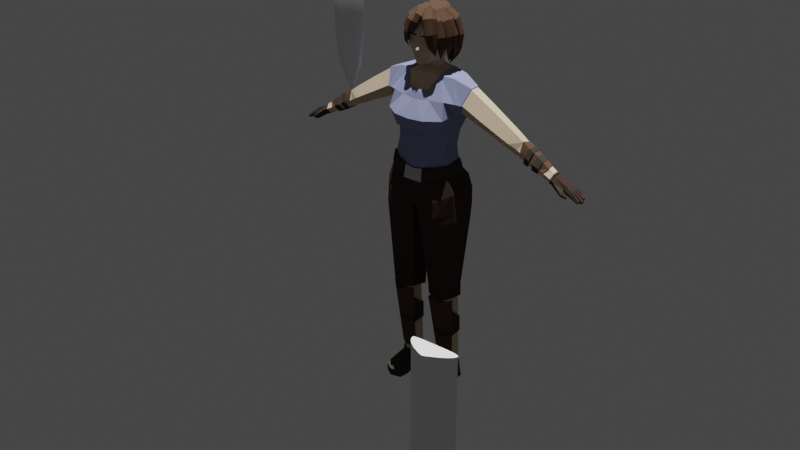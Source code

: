 # Source: Womain_char.blend  (saved by Blender 3.1.7; exported with 4.5.12 LTS)
import bpy
from mathutils import Matrix  # noqa: F401  (used for matrix-valued properties, if any)

bpy.ops.wm.read_factory_settings(use_empty=True)
scene = bpy.context.scene
scene.name = 'Scene'

# ---- collections
col_jenn = bpy.data.collections.new('Jenn'); scene.collection.children.link(col_jenn)

# ---- materials (node trees are filled in below, after node groups)
mat_material = bpy.data.materials.new('Material')
mat_material.use_transparent_shadow = False
mat_material_001 = bpy.data.materials.new('Material.001')
mat_material_001.use_transparent_shadow = False
mat_material_002 = bpy.data.materials.new('Material.002')
mat_material_002.use_transparent_shadow = False
mat_material_003 = bpy.data.materials.new('Material.003')
mat_material_003.use_transparent_shadow = False
mat_material_005 = bpy.data.materials.new('Material.005')
mat_material_005.use_transparent_shadow = False
mat_material_004 = bpy.data.materials.new('Material.004')
mat_material_004.use_transparent_shadow = False

# ---- material node trees
mat_material.use_nodes = True; mat_material.node_tree.nodes.clear()
_N = mat_material.node_tree.nodes; _L = mat_material.node_tree.links
n0 = _N.new('ShaderNodeBsdfPrincipled'); n0.name = 'Principled BSDF'; n0.location = (10, 300)
n0.distribution = 'GGX'
n0.subsurface_method = 'RANDOM_WALK_SKIN'
n0.inputs[0].default_value = (0.2467, 0.27, 0.448, 1.0)
n0.inputs[3].default_value = 1.45
n0.inputs[13].default_value = 0.0
n0.inputs[27].default_value = (0.0, 0.0, 0.0, 1.0)
n0.inputs[28].default_value = 1.0
n1 = _N.new('ShaderNodeOutputMaterial'); n1.name = 'Material Output'; n1.location = (300, 300)
_L.new(n0.outputs[0], n1.inputs[0])
n1.is_active_output = True
mat_material_001.use_nodes = True; mat_material_001.node_tree.nodes.clear()
_N = mat_material_001.node_tree.nodes; _L = mat_material_001.node_tree.links
n0 = _N.new('ShaderNodeBsdfPrincipled'); n0.name = 'Principled BSDF'; n0.location = (10, 300)
n0.distribution = 'GGX'
n0.subsurface_method = 'RANDOM_WALK_SKIN'
n0.inputs[0].default_value = (0.6383, 0.4973, 0.3459, 1.0)
n0.inputs[3].default_value = 1.45
n0.inputs[13].default_value = 0.0
n0.inputs[27].default_value = (0.0, 0.0, 0.0, 1.0)
n0.inputs[28].default_value = 1.0
n1 = _N.new('ShaderNodeOutputMaterial'); n1.name = 'Material Output'; n1.location = (300, 300)
_L.new(n0.outputs[0], n1.inputs[0])
n1.is_active_output = True
mat_material_002.use_nodes = True; mat_material_002.node_tree.nodes.clear()
_N = mat_material_002.node_tree.nodes; _L = mat_material_002.node_tree.links
n0 = _N.new('ShaderNodeBsdfPrincipled'); n0.name = 'Principled BSDF'; n0.location = (10, 300)
n0.distribution = 'GGX'
n0.subsurface_method = 'RANDOM_WALK_SKIN'
n0.inputs[0].default_value = (0.04696, 0.02879, 0.02374, 1.0)
n0.inputs[3].default_value = 1.45
n0.inputs[13].default_value = 0.0
n0.inputs[27].default_value = (0.0, 0.0, 0.0, 1.0)
n0.inputs[28].default_value = 1.0
n1 = _N.new('ShaderNodeOutputMaterial'); n1.name = 'Material Output'; n1.location = (300, 300)
_L.new(n0.outputs[0], n1.inputs[0])
n1.is_active_output = True
mat_material_003.use_nodes = True; mat_material_003.node_tree.nodes.clear()
_N = mat_material_003.node_tree.nodes; _L = mat_material_003.node_tree.links
n0 = _N.new('ShaderNodeBsdfPrincipled'); n0.name = 'Principled BSDF'; n0.location = (10, 300)
n0.distribution = 'GGX'
n0.subsurface_method = 'RANDOM_WALK_SKIN'
n0.inputs[0].default_value = (0.04696, 0.04358, 0.0343, 1.0)
n0.inputs[3].default_value = 1.45
n0.inputs[13].default_value = 0.0
n0.inputs[27].default_value = (0.0, 0.0, 0.0, 1.0)
n0.inputs[28].default_value = 1.0
n1 = _N.new('ShaderNodeOutputMaterial'); n1.name = 'Material Output'; n1.location = (300, 300)
_L.new(n0.outputs[0], n1.inputs[0])
n1.is_active_output = True
mat_material_005.use_nodes = True; mat_material_005.node_tree.nodes.clear()
_N = mat_material_005.node_tree.nodes; _L = mat_material_005.node_tree.links
n0 = _N.new('ShaderNodeBsdfPrincipled'); n0.name = 'Principled BSDF'; n0.location = (10, 300)
n0.distribution = 'GGX'
n0.subsurface_method = 'RANDOM_WALK_SKIN'
n0.inputs[0].default_value = (0.1025, 0.05976, 0.03979, 1.0)
n0.inputs[3].default_value = 1.45
n0.inputs[13].default_value = 0.0
n0.inputs[27].default_value = (0.0, 0.0, 0.0, 1.0)
n0.inputs[28].default_value = 1.0
n1 = _N.new('ShaderNodeOutputMaterial'); n1.name = 'Material Output'; n1.location = (300, 300)
_L.new(n0.outputs[0], n1.inputs[0])
n1.is_active_output = True
mat_material_004.use_nodes = True; mat_material_004.node_tree.nodes.clear()
_N = mat_material_004.node_tree.nodes; _L = mat_material_004.node_tree.links
n0 = _N.new('ShaderNodeBsdfPrincipled'); n0.name = 'Principled BSDF'; n0.location = (10, 300)
n0.distribution = 'GGX'
n0.subsurface_method = 'RANDOM_WALK_SKIN'
n0.inputs[0].default_value = (0.5277, 0.4843, 0.5167, 1.0)
n0.inputs[1].default_value = 0.07812
n0.inputs[3].default_value = 1.45
n0.inputs[13].default_value = 0.2422
n0.inputs[27].default_value = (0.0, 0.0, 0.0, 1.0)
n0.inputs[28].default_value = 1.0
n1 = _N.new('ShaderNodeOutputMaterial'); n1.name = 'Material Output'; n1.location = (300, 300)
_L.new(n0.outputs[0], n1.inputs[0])
n1.is_active_output = True

# ---- world
world_world = bpy.data.worlds.new('World'); scene.world = world_world
world_world.use_nodes = True; world_world.node_tree.nodes.clear()
_N = world_world.node_tree.nodes; _L = world_world.node_tree.links
n0 = _N.new('ShaderNodeOutputWorld'); n0.name = 'World Output'; n0.location = (300, 300)
n1 = _N.new('ShaderNodeBackground'); n1.name = 'Background'; n1.location = (10, 300)
n1.inputs[0].default_value = (0.05088, 0.05088, 0.05088, 1.0)
_L.new(n1.outputs[0], n0.inputs[0])
n0.is_active_output = True
world_world.color = (0.05088, 0.05088, 0.05088)
world_world.use_sun_shadow = False
world_world.sun_shadow_jitter_overblur = 0.0

# ---- lights
light_sun = bpy.data.lights.new('Sun', 'SUN')
light_sun.transmission_factor = 0.0
light_sun.energy = 5.14
light_sun.shadow_soft_size = 0.125

# ---- meshes
me_plane_002 = bpy.data.meshes.new('Plane.002')
me_plane_002.from_pydata([(-0.7635, 0.6689, 0.2037), (-0.009074, 0.7923, -0.1966), (-0.7594, 0.6573, -0.239), (-0.3019, 0.8058, 0.366), (-0.2937, 0.7653, -0.3668), (-0.793, 0.3794, 0.2735), (0.09537, 0.4123, -0.3783), (-0.8588, 0.3444, -0.225), (-0.3307, 0.6224, 0.4764), (-0.3124, 0.3798, -0.3984), (0.3656, 0.6471, 0.2888), (0.4247, 0.6075, -0.1377), (0.4181, 0.4327, -0.2999), (0.341, 0.4644, 0.5093), (-0.6128, 1.033, -0.1144), (-0.6161, 1.041, 0.1188), (-0.05389, 0.8946, -0.156), (-0.2775, 0.9137, -0.3006), (-0.2757, 0.9349, 0.3026), (-0.05979, 0.8512, 0.1722), (-0.5144, 0.2528, 0.4824), (0.3548, 0.2554, 0.6266), (-0.3338, 0.3229, 0.5709), (0.7212, 0.5941, 0.3435), (0.7308, 0.5709, -0.08464), (0.812, 0.48, 0.4783), (0.7546, 0.3949, -0.2698), (0.7951, 0.2184, 0.6239), (0.08856, 0.1811, -0.4174), (-0.8168, 0.1775, -0.2388), (-0.3466, 0.169, -0.4141), (0.433, 0.1926, -0.3265), (0.7842, 0.1856, -0.3173), (-0.4957, 0.0, 0.5426), (0.08359, 0.0, -0.4294), (-0.7792, 0.0, -0.2383), (-0.2997, 0.0, 0.6158), (-0.3407, 0.0, -0.4105), (0.3764, 0.0, 0.6628), (0.4292, 0.0, -0.3717), (0.805, 0.0, 0.6217), (0.7954, 0.0, -0.3299), (-0.03073, 0.7293, 0.2343), (0.2381, 0.6329, 0.5082), (0.02874, 0.6827, 0.5772), (0.2493, 0.3105, 0.7937), (0.0346, 0.3594, 0.8037), (0.05827, 0.0, 0.8139), (0.2623, 0.0, 0.8032), (1.115, 0.6854, 0.347), (1.124, 0.6335, -0.08459), (1.179, 0.4608, 0.5162), (1.161, 0.3254, -0.3022), (1.235, 0.2259, 0.5739), (1.079, 0.1931, -0.3119), (1.236, 0.0, 0.6244), (1.077, 0.0, -0.3449)], [], [(5, 7, 2, 0), (22, 36, 33, 20), (1, 4, 9, 6), (10, 42, 1, 11), (3, 8, 5, 0), (4, 2, 7, 9), (42, 19, 16, 1), (1, 6, 12, 11), (10, 13, 43), (28, 30, 37, 34), (0, 15, 18, 3), (4, 17, 14, 2), (43, 13, 21, 45), (42, 44, 8, 3), (1, 16, 17, 4), (2, 14, 15, 0), (28, 34, 39, 31), (46, 47, 36, 22), (32, 31, 39, 41), (38, 21, 27, 40), (8, 22, 20, 5), (45, 21, 38, 48), (44, 46, 22, 8), (13, 25, 27, 21), (30, 29, 35, 37), (10, 23, 25, 13), (11, 12, 26, 24), (10, 11, 24, 23), (9, 7, 29, 30), (26, 12, 31, 32), (6, 28, 31, 12), (6, 9, 30, 28), (44, 42, 10, 43), (46, 44, 43, 45), (47, 46, 45, 48), (3, 18, 19, 42), (18, 15, 14, 17, 16, 19), (27, 25, 23, 24, 26, 32, 41, 40), (41, 32, 54, 56), (26, 24, 50, 52), (25, 27, 53, 51), (27, 40, 55, 53), (24, 23, 49, 50), (23, 25, 51, 49), (32, 26, 52, 54)])
_uv = me_plane_002.uv_layers.new(name='UVMap')
_uv.uv.foreach_set('vector', [0.0, 0.25, 0.0, 0.25, 0.0, 0.0, 0.0, 0.0, 0.0, 0.3782, 0.0, 0.5, 0.0, 0.5, 0.0, 0.3782, 0.0, 0.0, 0.0, 0.0, 0.0, 0.25, 0.0, 0.25, 0.03217, 0.0, 0.0, 0.0, 0.0, 0.0, 0.1114, 0.0, 0.0, 0.0, 0.0, 0.25, 0.0, 0.25, 0.0, 0.0, 0.0, 0.0, 0.0, 0.0, 0.0, 0.25, 0.0, 0.25, 0.0, 0.0, 0.0, 0.0, 0.0, 0.0, 0.0, 0.0, 0.0, 0.0, 0.0, 0.25, 0.1114, 0.25, 0.1114, 0.0, 0.1114, 0.0, 0.1114, 0.25, 0.04145, 0.25, 0.0, 0.375, 0.0, 0.375, 0.0, 0.5, 0.0, 0.5, 0.0, 0.0, 0.0, 0.0, 0.0, 0.0, 0.0, 0.0, 0.0, 0.0, 0.0, 0.0, 0.0, 0.0, 0.0, 0.0, 0.04145, 0.25, 0.1114, 0.25, 0.1114, 0.3782, 0.03841, 0.3782, 0.0, 0.0, 0.0, 0.25, 0.0, 0.25, 0.0, 0.0, 0.0, 0.0, 0.0, 0.0, 0.0, 0.0, 0.0, 0.0, 0.0, 0.0, 0.0, 0.0, 0.0, 0.0, 0.0, 0.0, 0.0, 0.375, 0.0, 0.5, 0.1114, 0.5, 0.1114, 0.375, 0.0, 0.3782, 0.0, 0.5, 0.0, 0.5, 0.0, 0.3782, 0.2586, 0.375, 0.1114, 0.375, 0.1114, 0.5, 0.2586, 0.5, 0.1114, 0.5, 0.1114, 0.3782, 0.2586, 0.3782, 0.2586, 0.5, 0.0, 0.25, 0.0, 0.3782, 0.0, 0.3782, 0.0, 0.25, 0.03841, 0.3782, 0.1114, 0.3782, 0.1114, 0.5, 0.04295, 0.5, 0.0, 0.25, 0.0, 0.3782, 0.0, 0.3782, 0.0, 0.25, 0.1114, 0.25, 0.2586, 0.25, 0.2586, 0.3782, 0.1114, 0.3782, 0.0, 0.375, 0.0, 0.375, 0.0, 0.5, 0.0, 0.5, 0.1114, 0.0, 0.2586, 0.0, 0.2586, 0.25, 0.1114, 0.25, 0.1114, 0.0, 0.1114, 0.25, 0.2586, 0.25, 0.2586, 0.0, 0.1114, 0.0, 0.1114, 0.0, 0.2586, 0.0, 0.2586, 0.0, 0.0, 0.25, 0.0, 0.25, 0.0, 0.375, 0.0, 0.375, 0.2586, 0.25, 0.1114, 0.25, 0.1114, 0.375, 0.2586, 0.375, 0.0, 0.25, 0.0, 0.375, 0.1114, 0.375, 0.1114, 0.25, 0.0, 0.25, 0.0, 0.25, 0.0, 0.375, 0.0, 0.375, 0.0, 0.25, 0.0, 0.0, 0.03217, 0.0, 0.04145, 0.25, 0.0, 0.3782, 0.0, 0.25, 0.04145, 0.25, 0.03841, 0.3782, 0.0, 0.5, 0.0, 0.3782, 0.03841, 0.3782, 0.04295, 0.5, 0.0, 0.0, 0.0, 0.0, 0.0, 0.0, 0.0, 0.0, 0.0, 0.0, 0.0, 0.0, 0.0, 0.0, 0.0, 0.0, 0.0, 0.0, 0.0, 0.0, 0.2586, 0.3782, 0.2586, 0.25, 0.2586, 0.0, 0.2586, 0.0, 0.2586, 0.25, 0.2586, 0.375, 0.2586, 0.5, 0.2586, 0.5, 0.2586, 0.5, 0.2586, 0.375, 0.2586, 0.375, 0.2586, 0.5, 0.2586, 0.25, 0.2586, 0.0, 0.2586, 0.0, 0.2586, 0.25, 0.2586, 0.25, 0.2586, 0.3782, 0.2586, 0.3782, 0.2586, 0.25, 0.2586, 0.3782, 0.2586, 0.5, 0.2586, 0.5, 0.2586, 0.3782, 0.2586, 0.0, 0.2586, 0.0, 0.2586, 0.0, 0.2586, 0.0, 0.2586, 0.0, 0.2586, 0.25, 0.2586, 0.25, 0.2586, 0.0, 0.2586, 0.375, 0.2586, 0.25, 0.2586, 0.25, 0.2586, 0.375])
me_plane_002.materials.append(mat_material)
me_plane_002.use_remesh_fix_poles = True
me_plane_002.use_remesh_preserve_attributes = False
me_plane_002.update()
me_plane_003 = bpy.data.meshes.new('Plane.003')
me_plane_003.from_pydata([(0.1372, 0.4367, 0.0274), (0.1894, 0.4236, 0.1053), (0.1788, 0.3812, 0.1026), (0.1266, 0.3943, 0.02344), (-0.01226, 0.4743, 0.01907), (-0.02285, 0.4319, 0.01478), (-0.04738, 0.4674, 0.2272), (-0.08408, 0.4817, 0.1172), (-0.09176, 0.4509, 0.1152), (-0.05506, 0.4366, 0.2257), (0.1786, 0.4117, 0.2093), (0.0351, 0.445, 0.2645), (0.02742, 0.4143, 0.263), (0.171, 0.3809, 0.2073), (0.5412, 0.1928, 0.1403), (0.5031, 0.1722, -0.07427), (0.5265, 0.1241, 0.2228), (0.4724, 0.2082, 0.1317), (0.4358, 0.2091, -0.07846), (0.5145, 0.09299, 0.5164), (0.2006, 0.3865, 0.1697), (0.2325, 0.365, -0.2219), (0.1128, 0.3226, 0.4897), (-0.2627, 0.4038, 0.204), (-0.3831, 0.3504, -0.2227), (-0.2947, 0.2855, 0.4805), (-0.4256, 0.3498, 0.2116), (-0.48, 0.3234, -0.1246), (-0.428, 0.2345, 0.4494), (-0.0327, 0.3407, 0.4631), (-0.03129, 0.4443, 0.1951), (-0.09962, 0.3892, -0.3033), (0.5026, 0.09963, -0.08953), (0.4205, 0.1369, -0.1556), (0.2126, 0.2031, -0.3922), (-0.4061, 0.1614, -0.4203), (-0.6019, 0.2111, -0.115), (-0.1233, 0.2004, -0.477), (0.5593, 0.0, 0.2682), (0.4988, 0.0, -0.09047), (0.5184, 0.0, 0.5499), (0.4199, 0.0, -0.1941), (0.2117, 0.0, -0.4029), (-0.2473, -1.556e-06, 0.5611), (-0.4298, -1.556e-06, -0.4446), (-0.4541, -1.556e-06, 0.4961), (-0.625, -1.556e-06, -0.1183), (-0.1344, 0.0, -0.5158), (-0.5765, 0.1896, 0.2071), (-0.5937, -1.556e-06, 0.2304), (0.07916, 0.02972, 0.5845), (0.003683, 0.06095, 0.5445), (-0.002247, -1.556e-06, 0.5618), (0.1196, 0.03269, 0.5916), (0.1913, 0.03973, 0.6228), (0.2161, -0.005171, 0.5728), (0.2161, 0.005171, 0.5728), (0.4104, 0.0, 0.5602), (0.2056, 0.03705, 0.6149), (0.2196, 0.03051, 0.5965), (0.2196, 0.0, 0.5959), (0.04573, 0.0, 0.5849), (0.1845, 0.0, 0.6573), (0.2161, 0.0, 0.5727), (0.2056, 0.0, 0.6407), (0.1318, 0.0, 0.6137), (0.3403, 0.2697, -0.1953), (0.4212, 0.2663, 0.1423), (0.3787, 0.1547, -0.236), (0.3361, 0.2393, 0.4483), (0.3748, 0.0, -0.2967), (-0.3382, -1.556e-06, -0.4797), (-0.1101, 0.3218, 0.4884), (-0.2939, 0.3698, -0.2617), (-0.147, 0.424, 0.1995), (-0.3209, 0.1809, -0.4481), (-0.07732, -1.556e-06, 0.5823), (0.1896, 0.03925, 0.5947), (0.187, 0.01178, 0.576), (0.7692, 0.6912, 0.2614), (1.512, 0.8222, -0.128), (0.7732, 0.6801, -0.1634), (1.212, 0.8103, 0.4171), (1.22, 0.8028, -0.3163), (0.7269, 0.312, 0.3637), (1.598, 0.4407, -0.3375), (0.6521, 0.2945, -0.1801), (1.185, 0.6322, 0.5279), (1.202, 0.4092, -0.3442), (1.894, 0.6624, 0.3613), (1.917, 0.6449, -0.06763), (1.911, 0.4605, -0.2081), (0.9101, 1.041, -0.05544), (0.9107, 1.048, 0.1799), (1.45, 0.8565, -0.08381), (1.236, 0.9261, -0.2312), (1.237, 0.9465, 0.3562), (1.444, 0.8149, 0.2311), (7.904, 0.7077, 0.113), (7.913, 0.5318, -0.2255), (7.914, 0.5657, 0.204), (7.892, 0.7119, -0.1448), (7.923, 0.3368, -0.1324), (7.922, 0.3562, 0.1325), (0.7301, 0.1604, 0.3861), (1.182, 0.354, 0.6082), (8.06, 0.3428, 0.1615), (8.06, 0.3222, -0.15), (8.035, 0.7382, -0.1639), (8.045, 0.5661, 0.2411), (8.045, 0.5315, -0.2582), (8.035, 0.7405, 0.1242), (8.334, 0.3173, 0.1846), (8.334, 0.2936, -0.1813), (8.328, 0.7724, -0.19), (8.327, 0.5744, 0.2762), (8.32, 0.5084, -0.3579), (8.328, 0.775, 0.1416), (8.17, 0.2851, 0.8075), (8.152, 0.5422, 0.8712), (8.142, 0.7429, 0.7366), (8.334, 0.2869, 0.8075), (8.327, 0.544, 0.8712), (8.328, 0.7447, 0.7366), (8.134, 0.2518, 0.5824), (8.334, 0.2536, 0.5824), (8.106, 0.7539, 0.5216), (8.328, 0.7556, 0.5216), (8.117, 0.5532, 0.6562), (8.327, 0.555, 0.6562), (2.403, 3.101, -0.1699), (2.408, 3.106, 0.1332), (2.316, 3.126, -0.1147), (2.511, 3.058, -0.1256), (2.312, 3.135, 0.04587), (2.506, 3.067, 0.07585), (2.688, 3.603, -0.2545), (2.756, 3.726, 0.08448), (2.644, 3.619, -0.2372), (2.699, 3.58, -0.2346), (2.712, 3.731, 0.06881), (2.766, 3.689, 0.07012), (2.538, 3.09, -0.1457), (2.434, 3.154, -0.184), (2.534, 3.1, 0.08648), (2.352, 3.176, -0.1265), (2.432, 3.169, 0.1552), (2.349, 3.188, 0.05329), (1.591, 0.2165, -0.3389), (0.6587, 0.1374, -0.1626), (1.169, 0.2048, -0.3356), (1.925, 0.2277, -0.2507), (2.577, 3.41, -0.1959), (2.496, 3.446, -0.1864), (2.492, 3.456, 0.05411), (2.631, 3.399, -0.191), (2.688, 3.344, 0.1467), (2.608, 3.38, 0.2035), (2.77, 3.696, -0.1756), (2.703, 3.597, -0.1808), (2.792, 3.723, -0.07715), (2.77, 3.697, -0.1104), (2.766, 3.689, 0.03092), (2.791, 3.725, -0.01282), (2.738, 3.764, -0.01842), (2.713, 3.729, 0.01981), (2.716, 3.737, -0.1128), (2.738, 3.763, -0.08002), (2.648, 3.635, -0.1847), (2.716, 3.735, -0.1789), (2.492, 3.454, 0.006872), (2.492, 3.454, -0.0009275), (2.487, 3.454, 0.002278), (2.492, 3.452, -0.05702), (2.493, 3.451, -0.06576), (2.49, 3.45, -0.06129), (2.494, 3.449, -0.1245), (2.495, 3.448, -0.1353), (2.49, 3.449, -0.1296), (2.63, 3.401, -0.143), (2.63, 3.402, -0.1309), (2.628, 3.401, -0.1404), (2.628, 3.404, -0.0625), (2.627, 3.405, -0.05328), (2.628, 3.401, -0.05363), (2.628, 3.406, 0.0002253), (2.628, 3.407, 0.007041), (2.626, 3.405, 0.002895), (2.761, 3.725, -0.1883), (2.694, 3.628, -0.1751), (2.783, 3.754, -0.08857), (2.761, 3.727, -0.1024), (2.756, 3.722, 0.01639), (2.781, 3.757, -0.007865), (2.592, 3.427, -0.1396), (2.564, 3.432, -0.1357), (2.563, 3.42, -0.05694), (2.564, 3.427, -0.05575), (2.579, 3.424, 0.0009553), (2.58, 3.427, 0.00505), (2.561, 3.379, 0.1092), (2.615, 3.361, 0.08604), (2.705, 3.467, 0.1413), (2.668, 3.482, 0.1639), (2.634, 3.477, 0.1203), (2.677, 3.462, 0.1032), (2.573, 3.383, 0.1694), (2.658, 3.346, 0.1155), (2.649, 3.499, 0.1419), (2.705, 3.475, 0.1162), (2.598, 3.341, 0.06432), (2.533, 3.364, 0.08735), (0.7141, 0.0, 0.3989), (1.586, -2.766e-07, -0.3541), (0.6577, 0.0, -0.1615), (1.209, 0.0, 0.6651), (1.115, -2.766e-07, -0.3409), (1.921, -2.766e-07, -0.3097), (2.654, 3.659, 0.06495), (2.655, 3.657, 0.01641), (2.729, 3.615, 0.02466), (2.71, 3.645, 0.01342), (2.721, 3.598, 0.06859), (2.697, 3.631, 0.08524), (2.679, 3.511, 0.01585), (2.659, 3.469, 0.06646), (2.615, 3.497, 0.08629), (2.573, 3.557, 0.05953), (2.573, 3.556, 0.01164), (2.645, 3.536, 0.009234), (2.671, 3.678, -0.07372), (2.67, 3.679, -0.01363), (2.746, 3.638, -0.00925), (2.747, 3.636, -0.07062), (2.723, 3.665, -0.07958), (2.726, 3.666, -0.00545), (2.581, 3.567, -0.007278), (2.687, 3.52, -0.06195), (2.644, 3.546, -0.06767), (2.653, 3.545, -0.002247), (2.582, 3.565, -0.06537), (2.687, 3.522, -0.004512), (2.658, 3.66, -0.1646), (2.658, 3.662, -0.1005), (2.733, 3.62, -0.09783), (2.733, 3.619, -0.1639), (2.709, 3.648, -0.1745), (2.709, 3.647, -0.09049), (2.575, 3.557, -0.08311), (2.682, 3.51, -0.1474), (2.576, 3.554, -0.1446), (2.68, 3.512, -0.08016), (2.637, 3.54, -0.1551), (2.636, 3.533, -0.07371), (2.654, 3.544, -0.2366), (2.599, 3.566, -0.2217), (2.678, 3.525, -0.2213), (2.601, 3.578, -0.1696), (2.68, 3.537, -0.1692), (2.663, 3.567, -0.1642), (2.655, 3.462, -0.2062), (2.548, 3.513, -0.1524), (2.616, 3.477, -0.2162), (2.547, 3.506, -0.2041), (2.655, 3.469, -0.1561), (2.627, 3.497, -0.1519), (1.961, 1.931, 0.1303), (1.956, 1.925, -0.1445), (1.823, 2.014, -0.2118), (1.642, 2.157, -0.0821), (1.645, 2.162, 0.09263), (1.83, 2.028, 0.2202), (0.5986, 0.0, -0.1279), (0.6051, -1.606e-06, 0.2387), (0.6361, 0.2045, 0.2032), (0.6104, 0.1984, -0.07974), (0.6087, 0.1284, 0.2308), (0.5994, 0.1226, -0.1273), (1.502, 0.7401, 0.2907), (1.736, 0.6901, 0.5587), (1.533, 0.6821, 0.6256), (1.747, 0.342, 0.5474), (1.539, 0.3894, 0.5571), (1.562, 0.0, 0.5295), (1.76, 0.0, 0.5191), (1.505, 1.454, -0.2178), (1.254, 1.583, -0.06608), (1.701, 1.392, -0.1128), (1.7, 1.376, 0.181), (1.256, 1.589, 0.137), (1.527, 1.471, 0.3), (2.074, 2.163, 0.106), (1.946, 2.242, -0.206), (2.07, 2.165, -0.1456), (1.791, 2.354, -0.09183), (1.792, 2.359, 0.07416), (1.955, 2.25, 0.1525), (1.857, 2.074, 0.2119), (1.804, 1.982, 0.2286), (1.614, 2.119, 0.09581), (1.675, 2.205, 0.08946), (1.672, 2.2, -0.0835), (1.612, 2.114, -0.08069), (1.797, 1.968, -0.2126), (1.849, 2.061, -0.2111), (1.98, 1.973, -0.1462), (1.932, 1.876, -0.1428), (1.937, 1.883, 0.1345), (1.984, 1.979, 0.1261), (7.89, 0.732, -0.1576), (7.912, 0.5339, -0.2463), (7.914, 0.5683, 0.2259), (7.903, 0.7274, 0.124), (7.924, 0.316, -0.148), (7.923, 0.3372, 0.147), (5.88, 0.788, 0.04271), (5.908, 0.5476, -0.06492), (5.909, 0.5928, 0.5083), (5.896, 0.7824, 0.3869), (5.921, 0.2873, 0.04297), (5.92, 0.3131, 0.4129), (2.201, 2.72, -0.1835), (2.316, 2.666, -0.1313), (2.083, 2.784, -0.1031), (2.208, 2.726, 0.1383), (2.315, 2.67, 0.08734), (2.081, 2.791, 0.05704), (2.384, 3.065, -0.1672), (2.493, 3.027, -0.121), (2.293, 3.093, -0.1112), (2.39, 3.068, 0.1281), (2.488, 3.035, 0.07392), (2.289, 3.101, 0.04471), (2.304, 3.133, -0.1243), (2.402, 3.1, -0.1867), (2.298, 3.142, 0.0534), (2.406, 3.105, 0.15), (2.523, 3.05, -0.1347), (2.519, 3.059, 0.08469), (2.381, 3.065, -0.184), (2.505, 3.019, -0.1302), (2.28, 3.101, -0.1188), (2.388, 3.068, 0.1448), (2.5, 3.027, 0.08298), (2.275, 3.109, 0.05072)], [], [(0, 4, 5, 3), (2, 3, 5, 8, 9, 12, 13), (2, 1, 0, 3), (10, 11, 6, 7, 4, 0, 1), (2, 13, 10, 1), (8, 7, 6, 9), (10, 13, 12, 11), (12, 9, 6, 11), (8, 5, 4, 7), (32, 33, 41, 39), (38, 40, 19, 16), (33, 68, 70, 41), (14, 17, 18, 15), (16, 19, 17, 14), (17, 67, 66, 18), (19, 69, 67, 17), (74, 23, 24, 73), (75, 35, 44, 71), (72, 25, 23, 74), (35, 36, 46, 44), (25, 28, 26, 23), (43, 45, 28, 25), (23, 26, 27, 24), (22, 29, 30, 20), (34, 37, 47, 42), (20, 30, 31, 21), (26, 48, 36, 27), (21, 31, 37, 34), (24, 27, 36, 35), (73, 24, 35, 75), (18, 66, 68, 33), (15, 18, 33, 32), (28, 45, 49, 48), (48, 26, 28), (49, 46, 36, 48), (50, 51, 29, 22), (51, 52, 76, 72, 29), (62, 54, 58, 64), (53, 77, 54), (65, 53, 54, 62), (40, 57, 69, 19), (55, 63, 56, 57), (60, 64, 58, 59), (63, 60, 59, 56), (61, 50, 53, 65), (50, 78, 77, 53), (51, 50, 61, 52), (70, 68, 34, 42), (68, 66, 21, 34), (66, 67, 20, 21), (67, 69, 22, 20), (69, 57, 56, 78, 50, 22), (31, 73, 75, 37), (29, 72, 74, 30), (37, 75, 71, 47), (30, 74, 73, 31), (72, 76, 43, 25), (54, 77, 59, 58), (77, 78, 56, 59), (84, 86, 81, 79), (105, 215, 212, 104), (80, 83, 88, 85), (89, 278, 80, 90), (82, 87, 84, 79), (83, 81, 86, 88), (278, 97, 94, 80), (80, 85, 91, 90), (148, 150, 216, 213), (79, 93, 96, 82), (83, 95, 92, 81), (278, 280, 87, 82), (80, 94, 95, 83), (81, 92, 93, 79), (274, 14, 15, 275), (148, 213, 217, 151), (276, 16, 14, 274), (282, 283, 215, 105), (311, 109, 106, 314), (87, 105, 104, 84), (280, 282, 105, 87), (150, 149, 214, 216), (310, 110, 108, 309), (314, 106, 107, 313), (309, 108, 111, 312), (118, 119, 122, 121), (312, 111, 109, 311), (313, 107, 110, 310), (106, 112, 113, 107), (108, 114, 117, 111), (112, 125, 129, 115), (127, 123, 120, 126), (107, 113, 116, 110), (124, 118, 121, 125), (110, 116, 114, 108), (124, 128, 119, 118), (120, 123, 122, 119), (126, 120, 119, 128), (129, 122, 123, 127), (109, 128, 124, 106), (125, 121, 122, 129), (115, 129, 127, 117), (111, 126, 128, 109), (106, 124, 125, 112), (117, 127, 126, 111), (112, 115, 117, 114, 116, 113), (132, 134, 335, 333), (328, 331, 343, 340), (130, 132, 333, 334), (256, 139, 136, 254), (232, 163, 160, 233), (254, 136, 138, 255), (242, 169, 166, 243), (147, 154, 211, 146), (134, 147, 146, 131), (131, 146, 144, 135), (130, 143, 145, 132), (133, 142, 143, 130), (277, 32, 39, 272), (273, 38, 16, 276), (275, 15, 32, 277), (88, 86, 149, 150), (85, 148, 151, 91), (85, 88, 150, 148), (157, 203, 202, 156), (143, 152, 153, 145), (142, 155, 152, 143), (146, 157, 156, 144), (200, 206, 146), (144, 156, 207), (137, 140, 165, 192), (230, 167, 164, 231), (219, 165, 140, 218), (255, 138, 168, 257), (244, 161, 158, 245), (258, 159, 139, 256), (210, 201, 200, 211), (223, 137, 141, 222), (142, 144, 201, 210, 186, 187, 185, 183, 184, 182, 180, 181, 179, 155), (132, 145, 147, 134), (135, 144, 142, 133), (189, 168, 138, 136), (191, 166, 169, 188), (193, 164, 167, 190), (192, 162, 141, 137), (190, 160, 163, 193), (188, 158, 161, 191), (331, 330, 342, 343), (135, 133, 337, 338), (178, 181, 180, 195, 176), (177, 194, 179, 181, 178), (175, 184, 183, 197, 173), (174, 196, 182, 184, 175), (172, 187, 186, 199, 170), (171, 198, 185, 187, 172), (228, 170, 199, 229), (239, 241, 185, 198), (240, 173, 197, 238), (253, 251, 182, 196), (250, 176, 195, 252), (265, 264, 179, 194), (136, 139, 159, 189), (259, 257, 168, 189), (246, 245, 158, 188), (247, 243, 166, 191), (234, 233, 160, 190), (235, 231, 164, 193), (221, 220, 162, 192), (222, 141, 162, 220), (218, 140, 137, 223), (207, 201, 144), (209, 202, 203, 208), (201, 205, 204, 200), (206, 208, 203, 157), (207, 209, 205, 201), (156, 202, 209, 207), (200, 204, 208, 206), (205, 209, 208, 204), (206, 157, 146), (211, 200, 146), (304, 305, 293, 292), (227, 218, 223, 226), (225, 222, 220, 224), (229, 224, 220, 221), (165, 219, 221, 192), (226, 223, 222, 225), (228, 219, 218, 227), (170, 228, 227, 154), (211, 226, 225, 210), (199, 186, 224, 229), (210, 225, 224, 186), (154, 227, 226, 211), (219, 228, 229, 221), (239, 236, 231, 235), (238, 237, 233, 234), (167, 230, 234, 190), (193, 163, 232, 235), (240, 230, 231, 236), (241, 232, 233, 237), (185, 241, 237, 183), (173, 240, 236, 171), (197, 183, 237, 238), (198, 171, 236, 239), (230, 240, 238, 234), (235, 232, 241, 239), (253, 248, 243, 247), (252, 249, 245, 246), (169, 242, 246, 188), (191, 161, 244, 247), (251, 244, 245, 249), (250, 242, 243, 248), (176, 250, 248, 174), (182, 251, 249, 180), (195, 180, 249, 252), (196, 174, 248, 253), (242, 250, 252, 246), (247, 244, 251, 253), (265, 261, 257, 259), (189, 159, 258, 259), (264, 258, 256, 260), (263, 255, 257, 261), (262, 254, 255, 263), (260, 256, 254, 262), (155, 260, 262, 152), (152, 262, 263, 153), (153, 263, 261, 177), (179, 264, 260, 155), (194, 177, 261, 265), (259, 258, 264, 265), (305, 308, 291, 293), (299, 302, 269, 270), (308, 297, 296, 291), (301, 304, 292, 294), (290, 289, 299, 298), (147, 145, 153, 177, 178, 176, 174, 175, 173, 171, 172, 170, 154), (86, 275, 277, 149), (212, 273, 276, 104), (149, 277, 272, 214), (104, 276, 274, 84), (84, 274, 275, 86), (280, 278, 89, 279), (282, 280, 279, 281), (283, 282, 281, 284), (82, 96, 97, 278), (97, 96, 290, 288), (93, 92, 286, 289), (96, 93, 289, 290), (94, 97, 288, 287), (95, 94, 287, 285), (92, 95, 285, 286), (288, 290, 298, 307), (287, 288, 307, 306), (285, 287, 306, 303), (286, 285, 303, 302), (300, 301, 294, 295), (289, 286, 302, 299), (271, 270, 300, 297), (269, 268, 304, 301), (267, 266, 308, 305), (266, 271, 297, 308), (268, 267, 305, 304), (270, 269, 301, 300), (297, 300, 295, 296), (303, 306, 267, 268), (307, 298, 271, 266), (306, 307, 266, 267), (302, 303, 268, 269), (298, 299, 270, 271), (100, 103, 320, 317), (101, 99, 310, 309), (100, 98, 312, 311), (102, 103, 314, 313), (99, 102, 313, 310), (98, 101, 309, 312), (103, 100, 311, 314), (315, 318, 317, 320, 319, 316), (102, 99, 316, 319), (98, 100, 317, 318), (101, 98, 318, 315), (103, 102, 319, 320), (99, 101, 315, 316), (131, 135, 338, 336), (293, 291, 325, 322), (295, 294, 323, 326), (296, 295, 326, 324), (291, 296, 324, 325), (294, 292, 321, 323), (292, 293, 322, 321), (322, 325, 331, 328), (326, 323, 329, 332), (324, 326, 332, 330), (325, 324, 330, 331), (323, 321, 327, 329), (321, 322, 328, 327), (339, 340, 337, 334), (341, 339, 334, 333), (343, 342, 336, 338), (342, 344, 335, 336), (344, 341, 333, 335), (340, 343, 338, 337), (329, 327, 339, 341), (134, 131, 336, 335), (332, 329, 341, 344), (327, 328, 340, 339), (133, 130, 334, 337), (330, 332, 344, 342)])
me_plane_003.polygons.foreach_set('material_index', [0, 0, 0, 0, 0, 0, 0, 0, 0, 0, 0, 0, 0, 0, 0, 0, 3, 3, 0, 3, 3, 0, 3, 0, 3, 0, 3, 3, 3, 3, 0, 0, 0, 3, 3, 0, 0, 0, 0, 0, 0, 0, 0, 0, 0, 0, 0, 3, 3, 0, 0, 0, 3, 0, 3, 3, 0, 0, 0, 0, 0, 0, 0, 0, 0, 0, 0, 0, 0, 0, 0, 0, 0, 0, 0, 0, 0, 2, 0, 0, 0, 2, 2, 2, 2, 2, 2, 2, 2, 2, 2, 2, 2, 2, 2, 2, 2, 2, 2, 2, 2, 2, 2, 2, 2, 2, 2, 2, 1, 1, 1, 1, 1, 1, 1, 1, 1, 0, 0, 0, 0, 0, 0, 1, 1, 1, 2, 2, 1, 1, 1, 1, 1, 1, 1, 1, 1, 1, 1, 1, 1, 1, 1, 1, 1, 1, 2, 2, 2, 2, 2, 2, 2, 2, 2, 1, 2, 1, 2, 1, 1, 1, 1, 1, 1, 1, 1, 1, 1, 1, 1, 1, 1, 1, 1, 1, 1, 2, 2, 0, 1, 1, 1, 1, 1, 1, 2, 1, 1, 1, 2, 1, 1, 1, 1, 1, 1, 1, 1, 2, 1, 2, 1, 1, 1, 1, 1, 1, 1, 1, 2, 1, 1, 2, 1, 1, 1, 1, 1, 1, 1, 1, 1, 2, 2, 1, 2, 1, 0, 0, 0, 0, 0, 1, 0, 0, 0, 0, 0, 0, 0, 0, 0, 0, 0, 0, 0, 0, 0, 0, 0, 0, 0, 0, 0, 0, 0, 0, 0, 0, 0, 0, 0, 0, 0, 0, 0, 0, 2, 2, 2, 2, 2, 2, 0, 0, 0, 0, 0, 0, 2, 0, 0, 0, 0, 0, 0, 0, 0, 0, 0, 0, 0, 2, 2, 2, 2, 2, 2, 2, 2, 2, 2, 2, 2])
_uv = me_plane_003.uv_layers.new(name='UVMap')
_uv.uv.foreach_set('vector', [0.4301, 0.0, 0.5825, 0.0, 0.5825, 0.25, 0.4301, 0.25, 0.375, 0.3047, 0.4301, 0.25, 0.5825, 0.25, 0.625, 0.4291, 0.5082, 0.5, 0.418, 0.5, 0.375, 0.4658, 0.1797, 0.5, 0.1797, 0.75, 0.125, 0.75, 0.125, 0.5, 0.375, 0.7842, 0.418, 0.75, 0.5082, 0.75, 0.625, 0.8209, 0.5825, 1.0, 0.4301, 1.0, 0.375, 0.9453, 0.1797, 0.5, 0.3408, 0.5, 0.3408, 0.75, 0.1797, 0.75, 0.6959, 0.5, 0.6959, 0.75, 0.5082, 0.75, 0.5082, 0.5, 0.3408, 0.75, 0.3408, 0.5, 0.418, 0.5, 0.418, 0.75, 0.418, 0.5, 0.5082, 0.5, 0.5082, 0.75, 0.418, 0.75, 0.6959, 0.5, 0.5825, 0.25, 0.5825, 0.0, 0.6959, 0.75, 0.0, 0.375, 0.0, 0.375, 0.0, 0.5, 0.0, 0.5, 0.0, 0.5, 0.0, 0.5, 0.0, 0.3782, 0.0, 0.3782, 0.0, 0.375, 0.0, 0.375, 0.0, 0.5, 0.0, 0.5, 0.0, 0.25, 0.0, 0.25, 0.0, 0.25, 0.0, 0.25, 0.0, 0.3782, 0.0, 0.3782, 0.0, 0.25, 0.0, 0.25, 0.0, 0.25, 0.0, 0.25, 0.0, 0.25, 0.0, 0.25, 0.0, 0.3782, 0.0, 0.3782, 0.0, 0.25, 0.0, 0.25, 0.0, 0.25, 0.0, 0.25, 0.0, 0.25, 0.0, 0.25, 0.0, 0.375, 0.0, 0.375, 0.0, 0.5, 0.0, 0.5, 0.0, 0.3782, 0.0, 0.3782, 0.0, 0.25, 0.0, 0.25, 0.0, 0.375, 0.0, 0.375, 0.0, 0.5, 0.0, 0.5, 0.0, 0.3782, 0.0, 0.3782, 0.0, 0.25, 0.0, 0.25, 0.0, 0.5, 0.0, 0.5, 0.0, 0.3782, 0.0, 0.3782, 0.0, 0.25, 0.0, 0.25, 0.0, 0.25, 0.0, 0.25, 0.0, 0.3782, 0.0, 0.3782, 0.0, 0.25, 0.0, 0.25, 0.0, 0.375, 0.0, 0.375, 0.0, 0.5, 0.0, 0.5, 0.0, 0.25, 0.0, 0.25, 0.0, 0.25, 0.0, 0.25, 0.0, 0.25, 0.0, 0.3771, 0.0, 0.375, 0.0, 0.25, 0.0, 0.25, 0.0, 0.25, 0.0, 0.375, 0.0, 0.375, 0.0, 0.25, 0.0, 0.25, 0.0, 0.375, 0.0, 0.375, 0.0, 0.25, 0.0, 0.25, 0.0, 0.375, 0.0, 0.375, 0.0, 0.25, 0.0, 0.25, 0.0, 0.375, 0.0, 0.375, 0.0, 0.25, 0.0, 0.25, 0.0, 0.375, 0.0, 0.375, 0.0, 0.3782, 0.0, 0.5, 0.0, 0.5, 0.0, 0.3771, 0.0, 0.3771, 0.0, 0.25, 0.0, 0.3782, 0.0, 0.5, 0.0, 0.5, 0.0, 0.375, 0.0, 0.3771, 0.0, 0.4736, 0.0, 0.4796, 0.0, 0.3782, 0.0, 0.3782, 0.0, 0.4796, 0.0, 0.5, 0.0, 0.5, 0.0, 0.3782, 0.0, 0.3782, 0.0, 0.4968, 0.0, 0.52, 0.0, 0.5095, 0.0, 0.4985, 0.0, 0.4736, 0.0, 0.4852, 0.0, 0.4736, 0.0, 0.4736, 0.0, 0.4736, 0.0, 0.4736, 0.0, 0.4736, 0.0, 0.5, 0.0, 0.5, 0.0, 0.3782, 0.0, 0.3782, 0.0, 0.4965, 0.0, 0.4967, 0.0, 0.4971, 0.0, 0.5, 0.0, 0.492, 0.0, 0.4875, 0.0, 0.4875, 0.0, 0.492, 0.0, 0.4967, 0.0, 0.492, 0.0, 0.492, 0.0, 0.4965, 0.0, 0.4736, 0.0, 0.4736, 0.0, 0.4736, 0.0, 0.4736, 0.0, 0.4736, 0.0, 0.4903, 0.0, 0.4852, 0.0, 0.4736, 0.0, 0.4796, 0.0, 0.4736, 0.0, 0.4736, 0.0, 0.4796, 0.0, 0.5, 0.0, 0.375, 0.0, 0.375, 0.0, 0.5, 0.0, 0.375, 0.0, 0.25, 0.0, 0.25, 0.0, 0.375, 0.0, 0.25, 0.0, 0.25, 0.0, 0.25, 0.0, 0.25, 0.0, 0.25, 0.0, 0.3782, 0.0, 0.3782, 0.0, 0.25, 0.0, 0.3782, 0.0, 0.5, 0.0, 0.4965, 0.0, 0.4903, 0.0, 0.4736, 0.0, 0.3782, 0.0, 0.25, 0.0, 0.25, 0.0, 0.375, 0.0, 0.375, 0.0, 0.3782, 0.0, 0.3782, 0.0, 0.25, 0.0, 0.25, 0.0, 0.375, 0.0, 0.375, 0.0, 0.5, 0.0, 0.5, 0.0, 0.25, 0.0, 0.25, 0.0, 0.25, 0.0, 0.25, 0.0, 0.3782, 0.0, 0.5, 0.0, 0.5, 0.0, 0.3782, 0.0, 0.4736, 0.0, 0.4852, 0.0, 0.492, 0.0, 0.4875, 0.0, 0.4852, 0.0, 0.4903, 0.0, 0.4965, 0.0, 0.492, 0.0, 0.25, 0.0, 0.25, 0.0, 0.0, 0.0, 0.0, 0.0, 0.3782, 0.0, 0.5, 0.0, 0.5, 0.0, 0.3782, 0.0, 0.0, 0.0, 0.0, 0.0, 0.25, 0.0, 0.25, 0.03217, 0.0, 0.0, 0.0, 0.0, 0.0, 0.1114, 0.0, 0.0, 0.0, 0.0, 0.25, 0.0, 0.25, 0.0, 0.0, 0.0, 0.0, 0.0, 0.0, 0.0, 0.25, 0.0, 0.25, 0.0, 0.0, 0.0, 0.0, 0.0, 0.0, 0.0, 0.0, 0.0, 0.0, 0.0, 0.25, 0.1114, 0.25, 0.1114, 0.0, 0.0, 0.375, 0.0, 0.375, 0.0, 0.5, 0.0, 0.5, 0.0, 0.0, 0.0, 0.0, 0.0, 0.0, 0.0, 0.0, 0.0, 0.0, 0.0, 0.0, 0.0, 0.0, 0.0, 0.0, 0.0, 0.0, 0.0, 0.25, 0.0, 0.25, 0.0, 0.0, 0.0, 0.0, 0.0, 0.0, 0.0, 0.0, 0.0, 0.0, 0.0, 0.0, 0.0, 0.0, 0.0, 0.0, 0.0, 0.0, 0.0, 0.25, 0.0, 0.25, 0.0, 0.25, 0.0, 0.25, 0.0, 0.375, 0.0, 0.5, 0.1114, 0.5, 0.1114, 0.375, 0.0, 0.3782, 0.0, 0.3782, 0.0, 0.25, 0.0, 0.25, 0.0, 0.3782, 0.0, 0.5, 0.0, 0.5, 0.0, 0.3782, 1.0, 0.25, 1.0, 0.25, 1.0, 0.4672, 1.0, 0.4672, 0.0, 0.25, 0.0, 0.3782, 0.0, 0.3782, 0.0, 0.25, 0.0, 0.25, 0.0, 0.3782, 0.0, 0.3782, 0.0, 0.25, 0.0, 0.375, 0.0, 0.375, 0.0, 0.5, 0.0, 0.5, 1.0, 0.25, 1.0, 0.25, 1.0, 0.0, 1.0, 0.0, 1.0, 0.4672, 1.0, 0.4672, 1.0, 0.4672, 1.0, 0.4672, 1.0, 0.0, 1.0, 0.0, 1.0, 0.0, 1.0, 0.0, 1.0, 0.4672, 1.0, 0.25, 1.0, 0.25, 1.0, 0.4672, 1.0, 0.0, 1.0, 0.0, 1.0, 0.25, 1.0, 0.25, 1.0, 0.4672, 1.0, 0.4672, 1.0, 0.25, 1.0, 0.25, 1.0, 0.4672, 1.0, 0.4672, 1.0, 0.4672, 1.0, 0.4672, 1.0, 0.0, 1.0, 0.0, 1.0, 0.0, 1.0, 0.0, 0.0, 0.0, 0.0, 0.0, 0.0, 0.0, 0.0, 0.0, 1.0, 0.0, 1.0, 0.0, 1.0, 0.0, 1.0, 0.0, 1.0, 0.4672, 1.0, 0.4672, 1.0, 0.25, 1.0, 0.25, 1.0, 0.4672, 1.0, 0.4672, 1.0, 0.4672, 1.0, 0.4672, 1.0, 0.25, 1.0, 0.25, 1.0, 0.0, 1.0, 0.0, 1.0, 0.4672, 1.0, 0.25, 1.0, 0.25, 1.0, 0.4672, 1.0, 0.0, 1.0, 0.0, 1.0, 0.25, 1.0, 0.25, 1.0, 0.0, 1.0, 0.0, 1.0, 0.25, 1.0, 0.25, 0.0, 0.0, 0.0, 0.0, 0.0, 0.0, 0.0, 0.0, 1.0, 0.25, 1.0, 0.25, 1.0, 0.4672, 1.0, 0.4672, 0.0, 0.0, 0.0, 0.0, 0.0, 0.0, 0.0, 0.0, 0.0, 0.0, 0.0, 0.0, 0.0, 0.0, 0.0, 0.0, 1.0, 0.0, 1.0, 0.0, 1.0, 0.25, 1.0, 0.25, 1.0, 0.4672, 1.0, 0.4672, 1.0, 0.4672, 1.0, 0.4672, 1.0, 0.0, 1.0, 0.0, 1.0, 0.0, 1.0, 0.0, 1.0, 0.4672, 0.0, 0.0, 1.0, 0.0, 1.0, 0.0, 1.0, 0.25, 1.0, 0.4672, 0.0, 0.0, 0.0, 0.0, 0.0, 0.0, 0.0, 0.0, 0.0, 0.0, 0.0, 0.0, 0.0, 0.0, 0.0, 0.0, 0.0, 0.0, 0.0, 0.0, 0.0, 0.0, 0.0, 0.0, 0.0, 0.0, 0.0, 0.0, 0.0, 0.0, 0.0, 0.0, 0.0, 0.0, 0.0, 0.0, 0.0, 0.0, 0.0, 0.0, 0.0, 0.0, 0.0, 0.0, 0.0, 0.0, 0.0, 0.0, 0.0, 0.0, 0.0, 0.0, 0.0, 0.0, 0.0, 0.0, 0.0, 0.0, 0.0, 0.0, 0.0, 0.0, 0.0, 0.0, 0.0, 0.0, 0.0, 0.0, 0.0, 0.0, 0.0, 0.0, 0.0, 0.0, 0.0, 0.0, 0.0, 0.0, 0.0, 0.0, 0.0, 0.0, 0.0, 0.0, 0.0, 0.0, 0.0, 0.0, 0.0, 0.0, 0.0, 0.0, 0.0, 0.0, 0.0, 0.0, 0.0, 0.375, 0.0, 0.375, 0.0, 0.5, 0.0, 0.5, 0.0, 0.5, 0.0, 0.5, 0.0, 0.3782, 0.0, 0.3782, 0.0, 0.25, 0.0, 0.25, 0.0, 0.375, 0.0, 0.375, 0.0, 0.25, 0.0, 0.25, 0.0, 0.375, 0.0, 0.375, 0.0, 0.25, 0.0, 0.375, 0.1114, 0.375, 0.1114, 0.25, 0.0, 0.25, 0.0, 0.25, 0.0, 0.375, 0.0, 0.375, 0.0, 0.0, 0.0, 0.0, 0.0, 0.0, 0.0, 0.0, 0.0, 0.0, 0.0, 0.0, 0.0, 0.0, 0.0, 0.0, 0.0, 0.0, 0.0, 0.0, 0.0, 0.0, 0.0, 0.0, 0.0, 0.0, 0.0, 0.0, 0.0, 0.0, 0.0, 0.0, 0.0, 0.0, 0.0, 0.0, 0.0, 0.0, 0.0, 0.0, 0.0, 0.0, 0.0, 0.0, 0.0, 0.0, 0.0, 0.0, 0.0, 0.0, 0.0, 0.0, 0.0, 0.0, 0.0, 0.0, 0.0, 0.0, 0.0, 0.0, 0.0, 0.0, 0.0, 0.0, 0.0, 0.0, 0.0, 0.0, 0.0, 0.0, 0.0, 0.0, 0.0, 0.0, 0.0, 0.0, 0.0, 0.0, 0.0, 0.0, 0.0, 0.0, 0.0, 0.0, 0.0, 0.0, 0.0, 0.0, 0.0, 0.0, 0.0, 0.0, 0.0, 0.0, 0.0, 0.0, 0.0, 0.0, 0.0, 0.0, 0.0, 0.0, 0.0, 0.0, 0.0, 0.0, 0.0, 0.0, 0.0, 0.0, 0.0, 0.0, 0.0, 0.0, 0.0, 0.0, 0.0, 0.0, 0.0, 0.0, 0.0, 0.0, 0.0, 0.0, 0.0, 0.0, 0.0, 0.0, 0.0, 0.0, 0.0, 0.0, 0.0, 0.0, 0.0, 0.0, 0.0, 0.0, 0.0, 0.0, 0.0, 0.0, 0.0, 0.0, 0.0, 0.0, 0.0, 0.0, 0.0, 0.0, 0.0, 0.0, 0.0, 0.0, 0.0, 0.0, 0.0, 0.0, 0.0, 0.0, 0.0, 0.0, 0.0, 0.0, 0.0, 0.0, 0.0, 0.0, 0.0, 0.0, 0.0, 0.0, 0.0, 0.0, 0.0, 0.0, 0.0, 0.0, 0.0, 0.0, 0.0, 0.0, 0.0, 0.0, 0.0, 0.0, 0.0, 0.0, 0.0, 0.0, 0.0, 0.0, 0.0, 0.0, 0.0, 0.0, 0.0, 0.0, 0.0, 0.0, 0.0, 0.0, 0.0, 0.0, 0.0, 0.0, 0.0, 0.0, 0.0, 0.0, 0.0, 0.0, 0.0, 0.0, 0.0, 0.0, 0.0, 0.0, 0.0, 0.0, 0.0, 0.0, 0.0, 0.0, 0.0, 0.0, 0.0, 0.0, 0.0, 0.0, 0.0, 0.0, 0.0, 0.0, 0.0, 0.0, 0.0, 0.0, 0.0, 0.0, 0.0, 0.0, 0.0, 0.0, 0.0, 0.0, 0.0, 0.0, 0.0, 0.0, 0.0, 0.0, 0.0, 0.0, 0.0, 0.0, 0.0, 0.0, 0.0, 0.0, 0.0, 0.0, 0.0, 0.0, 0.0, 0.0, 0.0, 0.0, 0.0, 0.0, 0.0, 0.0, 0.0, 0.0, 0.0, 0.0, 0.0, 0.0, 0.0, 0.0, 0.0, 0.0, 0.0, 0.0, 0.0, 0.0, 0.0, 0.0, 0.0, 0.0, 0.0, 0.0, 0.0, 0.0, 0.0, 0.0, 0.0, 0.0, 0.0, 0.0, 0.0, 0.0, 0.0, 0.0, 0.0, 0.0, 0.0, 0.0, 0.0, 0.0, 0.0, 0.0, 0.0, 0.0, 0.0, 0.0, 0.0, 0.0, 0.0, 0.0, 0.0, 0.0, 0.0, 0.0, 0.0, 0.0, 0.0, 0.0, 0.0, 0.0, 0.0, 0.0, 0.0, 0.0, 0.0, 0.0, 0.0, 0.0, 0.0, 0.0, 0.0, 0.0, 0.0, 0.0, 0.0, 0.0, 0.0, 0.0, 0.0, 0.0, 0.0, 0.0, 0.0, 0.0, 0.0, 0.0, 0.0, 0.0, 0.0, 0.0, 0.0, 0.0, 0.0, 0.0, 0.0, 0.0, 0.0, 0.0, 0.0, 0.0, 0.0, 0.0, 0.0, 0.0, 0.0, 0.0, 0.0, 0.0, 0.0, 0.0, 0.0, 0.0, 0.0, 0.0, 0.0, 0.0, 0.0, 0.0, 0.0, 0.0, 0.0, 0.0, 0.0, 0.0, 0.0, 0.0, 0.0, 0.0, 0.0, 0.0, 0.0, 0.0, 0.0, 0.0, 0.0, 0.0, 0.0, 0.0, 0.0, 0.0, 0.0, 0.0, 0.0, 0.0, 0.0, 0.0, 0.0, 0.0, 0.0, 0.0, 0.0, 0.0, 0.0, 0.0, 0.0, 0.0, 0.0, 0.0, 0.0, 0.0, 0.0, 0.0, 0.0, 0.0, 0.0, 0.0, 0.0, 0.0, 0.0, 0.0, 0.0, 0.0, 0.0, 0.0, 0.0, 0.0, 0.0, 0.0, 0.0, 0.0, 0.0, 0.0, 0.0, 0.0, 0.0, 0.0, 0.0, 0.0, 0.0, 0.0, 0.0, 0.0, 0.0, 0.0, 0.0, 0.0, 0.0, 0.0, 0.0, 0.0, 0.0, 0.0, 0.0, 0.0, 0.0, 0.0, 0.0, 0.0, 0.0, 0.0, 0.0, 0.0, 0.0, 0.0, 0.0, 0.0, 0.0, 0.0, 0.0, 0.0, 0.0, 0.0, 0.0, 0.0, 0.0, 0.0, 0.0, 0.0, 0.0, 0.0, 0.0, 0.0, 0.0, 0.0, 0.0, 0.0, 0.0, 0.0, 0.0, 0.0, 0.0, 0.0, 0.0, 0.0, 0.0, 0.0, 0.0, 0.0, 0.0, 0.0, 0.0, 0.0, 0.0, 0.0, 0.0, 0.0, 0.0, 0.0, 0.0, 0.0, 0.0, 0.0, 0.0, 0.0, 0.0, 0.0, 0.0, 0.0, 0.0, 0.0, 0.0, 0.0, 0.0, 0.0, 0.0, 0.0, 0.0, 0.0, 0.0, 0.0, 0.0, 0.0, 0.0, 0.0, 0.0, 0.0, 0.0, 0.0, 0.0, 0.0, 0.0, 0.0, 0.0, 0.0, 0.0, 0.0, 0.0, 0.0, 0.0, 0.0, 0.0, 0.0, 0.0, 0.0, 0.0, 0.0, 0.0, 0.0, 0.0, 0.0, 0.0, 0.0, 0.0, 0.0, 0.0, 0.0, 0.0, 0.0, 0.0, 0.0, 0.0, 0.0, 0.0, 0.0, 0.0, 0.0, 0.0, 0.0, 0.0, 0.0, 0.0, 0.0, 0.0, 0.0, 0.0, 0.0, 0.0, 0.0, 0.0, 0.0, 0.0, 0.0, 0.0, 0.0, 0.0, 0.0, 0.0, 0.0, 0.0, 0.0, 0.0, 0.0, 0.0, 0.0, 0.0, 0.0, 0.0, 0.0, 0.0, 0.0, 0.0, 0.0, 0.0, 0.0, 0.0, 0.0, 0.0, 0.0, 0.0, 0.0, 0.0, 0.0, 0.0, 0.0, 0.0, 0.0, 0.0, 0.0, 0.0, 0.0, 0.0, 0.0, 0.0, 0.0, 0.0, 0.0, 0.0, 0.0, 0.0, 0.0, 0.0, 0.0, 0.0, 0.0, 0.0, 0.0, 0.0, 0.0, 0.0, 0.0, 0.0, 0.0, 0.0, 0.0, 0.0, 0.0, 0.0, 0.0, 0.0, 0.0, 0.0, 0.0, 0.0, 0.0, 0.0, 0.0, 0.0, 0.0, 0.0, 0.0, 0.0, 0.0, 0.0, 0.0, 0.0, 0.0, 0.0, 0.0, 0.0, 0.0, 0.0, 0.0, 0.0, 0.0, 0.0, 0.0, 0.0, 0.0, 0.0, 0.0, 0.0, 0.0, 0.0, 0.0, 0.0, 0.0, 0.0, 0.0, 0.0, 0.0, 0.0, 0.0, 0.0, 0.0, 0.0, 0.0, 0.0, 0.0, 0.0, 0.0, 0.0, 0.0, 0.0, 0.0, 0.0, 0.0, 0.0, 0.0, 0.0, 0.0, 0.0, 0.0, 0.0, 0.0, 0.0, 0.0, 0.0, 0.0, 0.0, 0.0, 0.0, 0.0, 0.0, 0.0, 0.0, 0.0, 0.0, 0.0, 0.0, 0.0, 0.0, 0.0, 0.0, 0.0, 0.0, 0.0, 0.0, 0.0, 0.0, 0.0, 0.0, 0.0, 0.0, 0.0, 0.0, 0.0, 0.0, 0.0, 0.0, 0.0, 0.0, 0.0, 0.0, 0.0, 0.0, 0.0, 0.0, 0.0, 0.0, 0.0, 0.0, 0.0, 0.0, 0.0, 0.0, 0.0, 0.0, 0.0, 0.0, 0.0, 0.0, 0.0, 0.0, 0.0, 0.0, 0.0, 0.0, 0.0, 0.0, 0.0, 0.0, 0.0, 0.0, 0.0, 0.0, 0.0, 0.0, 0.0, 0.0, 0.0, 0.0, 0.0, 0.0, 0.0, 0.0, 0.0, 0.0, 0.0, 0.0, 0.0, 0.0, 0.0, 0.0, 0.0, 0.0, 0.0, 0.0, 0.0, 0.0, 0.0, 0.0, 0.0, 0.0, 0.0, 0.0, 0.0, 0.0, 0.0, 0.0, 0.0, 0.0, 0.0, 0.0, 0.0, 0.0, 0.0, 0.0, 0.0, 0.0, 0.0, 0.0, 0.0, 0.0, 0.0, 0.0, 0.0, 0.0, 0.0, 0.0, 0.0, 0.0, 0.0, 0.0, 0.0, 0.0, 0.0, 0.0, 0.0, 0.0, 0.0, 0.0, 0.0, 0.0, 0.0, 0.0, 0.0, 0.0, 0.0, 0.0, 0.0, 0.0, 0.0, 0.0, 0.0, 0.0, 0.0, 0.0, 0.0, 0.0, 0.0, 0.0, 0.0, 0.0, 0.0, 0.0, 0.0, 0.0, 0.0, 0.0, 0.0, 0.0, 0.0, 0.0, 0.0, 0.0, 0.0, 0.0, 0.0, 0.0, 0.0, 0.0, 0.0, 0.0, 0.0, 0.0, 0.0, 0.0, 0.0, 0.0, 0.25, 0.0, 0.25, 0.0, 0.375, 0.0, 0.375, 0.0, 0.5, 0.0, 0.5, 0.0, 0.3782, 0.0, 0.3782, 0.0, 0.375, 0.0, 0.375, 0.0, 0.5, 0.0, 0.5, 0.0, 0.3782, 0.0, 0.3782, 0.0, 0.25, 0.0, 0.25, 0.0, 0.25, 0.0, 0.25, 0.0, 0.25, 0.0, 0.25, 0.0, 0.25, 0.0, 0.0, 0.03217, 0.0, 0.04145, 0.25, 0.0, 0.3782, 0.0, 0.25, 0.04145, 0.25, 0.03841, 0.3782, 0.0, 0.5, 0.0, 0.3782, 0.03841, 0.3782, 0.04295, 0.5, 0.0, 0.0, 0.0, 0.0, 0.0, 0.0, 0.0, 0.0, 0.0, 0.0, 0.0, 0.0, 0.0, 0.0, 0.0, 0.0, 0.0, 0.0, 0.0, 0.0, 0.0, 0.0, 0.0, 0.0, 0.0, 0.0, 0.0, 0.0, 0.0, 0.0, 0.0, 0.0, 0.0, 0.0, 0.0, 0.0, 0.0, 0.0, 0.0, 0.0, 0.0, 0.0, 0.0, 0.0, 0.0, 0.0, 0.0, 0.0, 0.0, 0.0, 0.0, 0.0, 0.0, 0.0, 0.0, 0.0, 0.0, 0.0, 0.0, 0.0, 0.0, 0.0, 0.0, 0.0, 0.0, 0.0, 0.0, 0.0, 0.0, 0.0, 0.0, 0.0, 0.0, 0.0, 0.0, 0.0, 0.0, 0.0, 0.0, 0.0, 0.0, 0.0, 0.0, 0.0, 0.0, 0.0, 0.0, 0.0, 0.0, 0.0, 0.0, 0.0, 0.0, 0.0, 0.0, 0.0, 0.0, 0.0, 0.0, 0.0, 0.0, 0.0, 0.0, 0.0, 0.0, 0.0, 0.0, 0.0, 0.0, 0.0, 0.0, 0.0, 0.0, 0.0, 0.0, 0.0, 0.0, 0.0, 0.0, 0.0, 0.0, 0.0, 0.0, 0.0, 0.0, 0.0, 0.0, 0.0, 0.0, 0.0, 0.0, 0.0, 0.0, 0.0, 0.0, 0.0, 0.0, 0.0, 0.0, 0.0, 0.0, 0.0, 0.0, 0.0, 0.0, 0.0, 0.0, 0.0, 0.0, 0.0, 0.0, 0.0, 0.0, 0.0, 0.0, 0.0, 0.0, 0.0, 0.0, 0.0, 0.0, 0.0, 0.0, 0.0, 0.0, 0.0, 0.0, 0.0, 0.0, 0.0, 0.0, 0.0, 0.0, 0.0, 0.0, 0.0, 0.0, 0.0, 0.0, 0.0, 0.0, 0.0, 0.0, 0.0, 0.0, 0.0, 0.0, 0.0, 0.0, 0.0, 0.0, 0.0, 0.0, 0.0, 0.0, 0.0, 0.0, 0.0, 0.0, 0.0, 1.0, 0.2446, 1.0, 0.4467, 1.0, 0.4467, 1.0, 0.2446, 1.0, 0.02447, 1.0, 0.2491, 1.0, 0.25, 1.0, 0.0, 1.0, 0.2446, 1.0, 0.02752, 1.0, 0.0, 1.0, 0.25, 1.0, 0.4467, 1.0, 0.4467, 1.0, 0.4672, 1.0, 0.4672, 1.0, 0.2491, 1.0, 0.4467, 1.0, 0.4672, 1.0, 0.25, 1.0, 0.02752, 1.0, 0.02447, 1.0, 0.0, 1.0, 0.0, 1.0, 0.4467, 1.0, 0.2446, 1.0, 0.25, 1.0, 0.4672, 1.0, 0.02447, 1.0, 0.02752, 1.0, 0.2446, 1.0, 0.4467, 1.0, 0.4467, 1.0, 0.2491, 1.0, 0.4467, 1.0, 0.2491, 1.0, 0.2491, 1.0, 0.4467, 1.0, 0.02752, 1.0, 0.2446, 1.0, 0.2446, 1.0, 0.02752, 1.0, 0.02447, 1.0, 0.02752, 1.0, 0.02752, 1.0, 0.02447, 1.0, 0.4467, 1.0, 0.4467, 1.0, 0.4467, 1.0, 0.4467, 1.0, 0.2491, 1.0, 0.02447, 1.0, 0.02447, 1.0, 0.2491, 0.0, 0.0, 0.0, 0.0, 0.0, 0.0, 0.0, 0.0, 0.0, 0.0, 0.0, 0.0, 0.0, 0.0, 0.0, 0.0, 0.0, 0.0, 0.0, 0.0, 0.0, 0.0, 0.0, 0.0, 0.0, 0.0, 0.0, 0.0, 0.0, 0.0, 0.0, 0.0, 0.0, 0.0, 0.0, 0.0, 0.0, 0.0, 0.0, 0.0, 0.0, 0.0, 0.0, 0.0, 0.0, 0.0, 0.0, 0.0, 0.0, 0.0, 0.0, 0.0, 0.0, 0.0, 0.0, 0.0, 0.0, 0.0, 0.0, 0.0, 0.0, 0.0, 0.0, 0.0, 0.0, 0.0, 0.0, 0.0, 0.0, 0.0, 0.0, 0.0, 0.0, 0.0, 0.0, 0.0, 0.0, 0.0, 0.0, 0.0, 0.0, 0.0, 0.0, 0.0, 0.0, 0.0, 0.0, 0.0, 0.0, 0.0, 0.0, 0.0, 0.0, 0.0, 0.0, 0.0, 0.0, 0.0, 0.0, 0.0, 0.0, 0.0, 0.0, 0.0, 0.0, 0.0, 0.0, 0.0, 0.0, 0.0, 0.0, 0.0, 0.0, 0.0, 0.0, 0.0, 0.0, 0.0, 0.0, 0.0, 0.0, 0.0, 0.0, 0.0, 0.0, 0.0, 0.0, 0.0, 0.0, 0.0, 0.0, 0.0, 0.0, 0.0, 0.0, 0.0, 0.0, 0.0, 0.0, 0.0, 0.0, 0.0, 0.0, 0.0, 0.0, 0.0, 0.0, 0.0, 0.0, 0.0, 0.0, 0.0, 0.0, 0.0, 0.0, 0.0, 0.0, 0.0, 0.0, 0.0, 0.0, 0.0, 0.0, 0.0, 0.0, 0.0, 0.0, 0.0, 0.0, 0.0, 0.0, 0.0, 0.0, 0.0, 0.0, 0.0, 0.0, 0.0, 0.0, 0.0, 0.0, 0.0, 0.0, 0.0, 0.0, 0.0, 0.0, 0.0, 0.0, 0.0, 0.0, 0.0, 0.0, 0.0, 0.0, 0.0, 0.0, 0.0, 0.0, 0.0])
me_plane_003.materials.append(mat_material_001)
me_plane_003.materials.append(mat_material_002)
me_plane_003.materials.append(mat_material_003)
me_plane_003.materials.append(mat_material_005)
me_plane_003.use_remesh_fix_poles = True
me_plane_003.use_remesh_preserve_attributes = False
me_plane_003.use_mirror_y = True
me_plane_003.update()
me_plane_005 = bpy.data.meshes.new('Plane.005')
me_plane_005.from_pydata([(-0.76, 0.7345, 0.3717), (-0.768, 0.6744, -0.1038), (-0.6968, 0.41, 0.5976), (-0.7676, 0.3575, -0.3191), (-0.501, 0.7444, 0.4128), (-0.3447, 0.4711, 0.6425), (-0.5137, 0.7432, -0.1033), (-0.261, 0.08601, -0.4057), (-0.504, 0.4017, -0.3956), (-0.6494, 0.2209, 0.6251), (-0.2348, 0.2369, 0.6664), (-0.7585, 0.1794, -0.3557), (-0.6322, 0.0, 0.6564), (-0.7575, 0.0, -0.3811), (-0.1437, 0.0, 0.6598), (-0.2354, 0.0, -0.3999), (-0.1277, 0.879, 0.4153), (0.2523, 1.436e-07, 0.647), (-0.04388, 0.833, -0.3642), (0.2542, 0.0, -0.3746), (0.03295, 0.5823, 0.7082), (0.5099, 0.9384, 0.3889), (0.5193, 0.8606, -0.2991), (0.583, 0.6021, 0.7179), (0.5804, 0.5608, -0.3922), (0.6499, 0.08238, 0.5522), (0.6488, 0.1094, -0.2772), (2.243, 0.8555, 0.2769), (2.241, 0.7962, -0.07956), (2.273, 0.5797, 0.5781), (2.247, 0.5076, -0.2259), (2.281, 0.2078, 0.3522), (2.289, 0.2476, -0.1558), (-0.3508, 0.7331, -0.3502), (-0.3287, 0.4471, -0.4606), (-0.1403, 0.9062, -0.1243), (0.2528, 0.05182, -0.4017), (0.5172, 0.9695, -0.1405), (0.5114, 0.07881, -0.3322), (0.4224, 0.5598, -0.4137), (0.4135, 0.599, 0.7255), (0.5213, 0.07648, 0.5682), (0.3123, 0.9567, -0.1494), (0.3077, 0.9175, 0.396), (0.3429, 0.8651, -0.3206), (0.2409, 0.04027, 0.6482), (0.09476, 0.4656, -0.5089), (-0.76, -0.7345, 0.3717), (-0.768, -0.6744, -0.1038), (-0.6968, -0.41, 0.5976), (-0.7676, -0.3575, -0.3191), (-0.501, -0.7444, 0.4128), (-0.3447, -0.4711, 0.6425), (-0.5137, -0.7432, -0.1033), (-0.261, -0.08601, -0.4057), (-0.504, -0.4017, -0.3956), (-0.6494, -0.2209, 0.6251), (-0.2348, -0.2369, 0.6664), (-0.7585, -0.1794, -0.3557), (-0.1277, -0.879, 0.4153), (-0.04388, -0.833, -0.3642), (0.03295, -0.5823, 0.7082), (0.5099, -0.9384, 0.3889), (0.5193, -0.8606, -0.2991), (0.583, -0.6021, 0.7179), (0.5804, -0.5608, -0.3922), (0.6499, -0.08238, 0.5522), (0.6488, -0.1094, -0.2772), (2.262, -0.8565, 0.2769), (2.26, -0.7972, -0.07956), (2.297, -0.5806, 0.5781), (2.265, -0.5085, -0.2259), (2.304, -0.2088, 0.3522), (2.306, -0.2486, -0.1558), (-0.3508, -0.7331, -0.3502), (-0.3287, -0.4471, -0.4606), (-0.1403, -0.9062, -0.1243), (0.2528, -0.05182, -0.4017), (0.5172, -0.9695, -0.1405), (0.5114, -0.07881, -0.3322), (0.4224, -0.5598, -0.4137), (0.4135, -0.599, 0.7255), (0.5213, -0.07648, 0.5682), (0.3123, -0.9567, -0.1494), (0.3077, -0.9175, 0.396), (0.3429, -0.8651, -0.3206), (0.2409, -0.04027, 0.6482), (0.09476, -0.4656, -0.5089), (2.581, 0.7812, -0.1076), (2.483, 0.8438, 0.2564), (2.658, 0.2746, -0.1705), (2.492, 0.4997, -0.2276), (2.516, 0.2162, 0.3422), (2.601, 0.5702, 0.5258), (2.606, -0.783, -0.1076), (2.508, -0.8457, 0.2564), (2.683, -0.2765, -0.1705), (2.518, -0.5016, -0.2276), (2.517, -0.2181, 0.3422), (2.583, -0.5721, 0.5258)], [], [(12, 9, 10, 14), (7, 11, 13, 15), (0, 4, 5, 2), (1, 3, 8, 6), (0, 1, 6, 4), (2, 5, 10, 9), (11, 7, 8, 3), (33, 18, 46, 34), (39, 38, 36, 46), (10, 14, 17, 45), (4, 5, 20, 16), (38, 39, 24, 26), (39, 44, 22, 24), (43, 40, 23, 21), (4, 16, 35, 6), (40, 41, 25, 23), (21, 23, 29, 27), (24, 30, 32, 26), (42, 43, 21, 37), (18, 33, 6, 35), (44, 18, 35, 42), (22, 37, 28), (34, 7, 8), (33, 34, 8, 6), (22, 28, 30, 24), (22, 44, 42, 37), (37, 21, 27, 28), (16, 20, 40, 43), (23, 25, 31, 29), (20, 45, 41, 40), (25, 26, 32, 31), (35, 16, 43, 42), (5, 10, 45, 20), (7, 36, 19, 15), (46, 36, 7, 34), (18, 44, 39, 46), (41, 38, 26, 25), (1, 0, 2, 9, 12, 13, 11, 3), (12, 14, 57, 56), (54, 15, 13, 58), (47, 49, 52, 51), (48, 53, 55, 50), (47, 51, 53, 48), (49, 56, 57, 52), (58, 50, 55, 54), (74, 75, 87, 60), (80, 87, 77, 79), (57, 86, 17, 14), (51, 59, 61, 52), (79, 67, 65, 80), (80, 65, 63, 85), (84, 62, 64, 81), (51, 53, 76, 59), (81, 64, 66, 82), (62, 68, 70, 64), (65, 67, 73, 71), (83, 78, 62, 84), (60, 76, 53, 74), (85, 83, 76, 60), (63, 69, 78), (75, 55, 54), (74, 53, 55, 75), (63, 65, 71, 69), (63, 78, 83, 85), (78, 69, 68, 62), (59, 84, 81, 61), (64, 70, 72, 66), (61, 81, 82, 86), (66, 72, 73, 67), (76, 83, 84, 59), (52, 61, 86, 57), (54, 15, 19, 77), (87, 75, 54, 77), (60, 87, 80, 85), (82, 66, 67, 79), (48, 50, 58, 13, 12, 56, 49, 47), (19, 36, 45, 17), (38, 41, 45, 36), (19, 17, 86, 77), (79, 77, 86, 82), (30, 28, 88, 91), (27, 29, 93, 89), (32, 30, 91, 90), (29, 31, 92, 93), (28, 27, 89, 88), (31, 32, 90, 92), (88, 89, 93, 92, 90, 91), (71, 69, 94, 97), (68, 70, 99, 95), (73, 71, 97, 96), (70, 72, 98, 99), (69, 68, 95, 94), (72, 73, 96, 98), (94, 95, 99, 98, 96, 97)])
_uv = me_plane_005.uv_layers.new(name='UVMap')
_uv.uv.foreach_set('vector', [0.5, 0.5, 0.5, 0.3782, 0.8892, 0.3782, 0.8892, 0.5, 0.8892, 0.4672, 0.5, 0.375, 0.5, 0.5, 0.8892, 0.5, 0.5, 0.0, 0.8892, 0.0, 0.8892, 0.25, 0.5, 0.25, 0.5, 0.0, 0.5, 0.25, 0.8892, 0.25, 0.8892, 0.0, 0.5, 0.0, 0.5, 0.0, 0.8892, 0.0, 0.8892, 0.0, 0.5, 0.25, 0.8892, 0.25, 0.8892, 0.3782, 0.5, 0.3782, 0.5, 0.375, 0.8892, 0.4672, 0.8892, 0.25, 0.5, 0.25, 0.9322, 0.03582, 1.0, 0.03474, 1.008, 0.2552, 0.9328, 0.2378, 1.0, 0.25, 1.0, 0.4672, 1.0, 0.4672, 1.008, 0.2552, 0.8892, 0.3782, 0.8892, 0.5, 1.0, 0.5, 1.0, 0.3782, 0.8892, 0.0, 0.8892, 0.25, 1.0, 0.25, 1.0, 0.0, 1.004, 0.4281, 1.0, 0.25, 1.0, 0.25, 1.0, 0.4296, 1.0, 0.25, 1.0, 0.0348, 1.0, 0.03484, 1.0, 0.25, 1.0, 0.0, 1.0, 0.25, 1.0, 0.25, 1.0, 0.0, 0.8892, 0.0, 1.0, 0.0, 1.0, 0.0, 0.8892, 0.0, 1.0, 0.25, 1.0, 0.4672, 1.0, 0.4672, 1.0, 0.25, 1.0, 0.0, 1.0, 0.25, 1.0, 0.25, 1.0, 0.0, 1.0, 0.25, 1.0, 0.25, 1.0, 0.4672, 1.0, 0.4296, 1.0, 0.0, 1.0, 0.0, 1.0, 0.0, 1.0, 0.0, 1.0, 0.03474, 0.9322, 0.03582, 0.8892, 0.0, 1.0, 0.0, 1.0, 0.0348, 1.0, 0.03474, 1.0, 0.0, 1.0, 0.0, 1.0, 0.03484, 1.0, 0.0, 1.0, 0.0, 0.9328, 0.2378, 0.8892, 0.4672, 0.8892, 0.25, 0.9322, 0.03582, 0.9328, 0.2378, 0.8892, 0.25, 0.8892, 0.0, 1.0, 0.03484, 1.0, 0.0, 1.0, 0.25, 1.0, 0.25, 1.0, 0.03484, 1.0, 0.0348, 1.0, 0.0, 1.0, 0.0, 1.0, 0.0, 1.0, 0.0, 1.0, 0.0, 1.0, 0.0, 1.0, 0.0, 1.0, 0.25, 1.0, 0.25, 1.0, 0.0, 1.0, 0.25, 1.0, 0.4672, 1.0, 0.4672, 1.0, 0.25, 1.0, 0.25, 1.0, 0.4672, 1.0, 0.4672, 1.0, 0.25, 1.0, 0.4672, 1.0, 0.4672, 1.0, 0.4672, 1.0, 0.4672, 1.0, 0.0, 1.0, 0.0, 1.0, 0.0, 1.0, 0.0, 0.8892, 0.25, 0.8892, 0.3782, 1.0, 0.3782, 1.0, 0.25, 0.8892, 0.4672, 1.0, 0.4672, 1.0, 0.5, 0.8892, 0.5, 1.008, 0.2552, 1.0, 0.4672, 0.8892, 0.4672, 0.9328, 0.2378, 1.0, 0.03474, 1.0, 0.0348, 1.0, 0.25, 1.008, 0.2552, 1.0, 0.4672, 1.0, 0.4672, 1.0, 0.4672, 1.0, 0.4672, 0.5, 0.0, 0.5, 0.0, 0.5, 0.25, 0.5, 0.3782, 0.5, 0.5, 0.5, 0.5, 0.5, 0.375, 0.5, 0.25, 0.5, 0.5, 0.8892, 0.5, 0.8892, 0.3782, 0.5, 0.3782, 0.8892, 0.4672, 0.8892, 0.5, 0.5, 0.5, 0.5, 0.375, 0.5, 0.0, 0.5, 0.25, 0.8892, 0.25, 0.8892, 0.0, 0.5, 0.0, 0.8892, 0.0, 0.8892, 0.25, 0.5, 0.25, 0.5, 0.0, 0.8892, 0.0, 0.8892, 0.0, 0.5, 0.0, 0.5, 0.25, 0.5, 0.3782, 0.8892, 0.3782, 0.8892, 0.25, 0.5, 0.375, 0.5, 0.25, 0.8892, 0.25, 0.8892, 0.4672, 0.9322, 0.03582, 0.9328, 0.2378, 1.008, 0.2552, 1.0, 0.03474, 1.0, 0.25, 1.008, 0.2552, 1.0, 0.4672, 1.0, 0.4672, 0.8892, 0.3782, 1.0, 0.3782, 1.0, 0.5, 0.8892, 0.5, 0.8892, 0.0, 1.0, 0.0, 1.0, 0.25, 0.8892, 0.25, 1.004, 0.4281, 1.0, 0.4296, 1.0, 0.25, 1.0, 0.25, 1.0, 0.25, 1.0, 0.25, 1.0, 0.03484, 1.0, 0.0348, 1.0, 0.0, 1.0, 0.0, 1.0, 0.25, 1.0, 0.25, 0.8892, 0.0, 0.8892, 0.0, 1.0, 0.0, 1.0, 0.0, 1.0, 0.25, 1.0, 0.25, 1.0, 0.4672, 1.0, 0.4672, 1.0, 0.0, 1.0, 0.0, 1.0, 0.25, 1.0, 0.25, 1.0, 0.25, 1.0, 0.4296, 1.0, 0.4672, 1.0, 0.25, 1.0, 0.0, 1.0, 0.0, 1.0, 0.0, 1.0, 0.0, 1.0, 0.03474, 1.0, 0.0, 0.8892, 0.0, 0.9322, 0.03582, 1.0, 0.0348, 1.0, 0.0, 1.0, 0.0, 1.0, 0.03474, 1.0, 0.03484, 1.0, 0.0, 1.0, 0.0, 0.9328, 0.2378, 0.8892, 0.25, 0.8892, 0.4672, 0.9322, 0.03582, 0.8892, 0.0, 0.8892, 0.25, 0.9328, 0.2378, 1.0, 0.03484, 1.0, 0.25, 1.0, 0.25, 1.0, 0.0, 1.0, 0.03484, 1.0, 0.0, 1.0, 0.0, 1.0, 0.0348, 1.0, 0.0, 1.0, 0.0, 1.0, 0.0, 1.0, 0.0, 1.0, 0.0, 1.0, 0.0, 1.0, 0.25, 1.0, 0.25, 1.0, 0.25, 1.0, 0.25, 1.0, 0.4672, 1.0, 0.4672, 1.0, 0.25, 1.0, 0.25, 1.0, 0.4672, 1.0, 0.4672, 1.0, 0.4672, 1.0, 0.4672, 1.0, 0.4672, 1.0, 0.4672, 1.0, 0.0, 1.0, 0.0, 1.0, 0.0, 1.0, 0.0, 0.8892, 0.25, 1.0, 0.25, 1.0, 0.3782, 0.8892, 0.3782, 0.8892, 0.4672, 0.8892, 0.5, 1.0, 0.5, 1.0, 0.4672, 1.008, 0.2552, 0.9328, 0.2378, 0.8892, 0.4672, 1.0, 0.4672, 1.0, 0.03474, 1.008, 0.2552, 1.0, 0.25, 1.0, 0.0348, 1.0, 0.4672, 1.0, 0.4672, 1.0, 0.4672, 1.0, 0.4672, 0.5, 0.0, 0.5, 0.25, 0.5, 0.375, 0.5, 0.5, 0.5, 0.5, 0.5, 0.3782, 0.5, 0.25, 0.5, 0.0, 1.0, 0.5, 1.0, 0.4672, 1.0, 0.3782, 1.0, 0.5, 1.0, 0.4672, 1.0, 0.4672, 1.0, 0.4672, 1.0, 0.4672, 1.0, 0.5, 1.0, 0.5, 1.0, 0.3782, 1.0, 0.4672, 1.0, 0.4672, 1.0, 0.4672, 1.0, 0.4672, 1.0, 0.4672, 1.0, 0.25, 1.0, 0.0, 1.0, 0.0, 1.0, 0.25, 1.0, 0.0, 1.0, 0.25, 1.0, 0.25, 1.0, 0.0, 1.0, 0.4672, 1.0, 0.25, 1.0, 0.25, 1.0, 0.4672, 1.0, 0.25, 1.0, 0.4672, 1.0, 0.4672, 1.0, 0.25, 1.0, 0.0, 1.0, 0.0, 1.0, 0.0, 1.0, 0.0, 1.0, 0.4672, 1.0, 0.4672, 1.0, 0.4672, 1.0, 0.4672, 1.0, 0.0, 1.0, 0.0, 1.0, 0.25, 1.0, 0.4672, 1.0, 0.4672, 1.0, 0.25, 1.0, 0.25, 1.0, 0.0, 1.0, 0.0, 1.0, 0.25, 1.0, 0.0, 1.0, 0.25, 1.0, 0.25, 1.0, 0.0, 1.0, 0.4672, 1.0, 0.25, 1.0, 0.25, 1.0, 0.4672, 1.0, 0.25, 1.0, 0.4672, 1.0, 0.4672, 1.0, 0.25, 1.0, 0.0, 1.0, 0.0, 1.0, 0.0, 1.0, 0.0, 1.0, 0.4672, 1.0, 0.4672, 1.0, 0.4672, 1.0, 0.4672, 1.0, 0.0, 1.0, 0.0, 1.0, 0.25, 1.0, 0.4672, 1.0, 0.4672, 1.0, 0.25])
me_plane_005.materials.append(mat_material_002)
me_plane_005.use_remesh_fix_poles = True
me_plane_005.use_remesh_preserve_attributes = False
me_plane_005.use_mirror_y = True
me_plane_005.update()
me_plane_006 = bpy.data.meshes.new('Plane.006')
me_plane_006.from_pydata([(-0.7737, 0.7603, 0.3866), (-0.7822, 0.6964, -0.1193), (-0.7065, 0.4152, 0.6269), (-0.7818, 0.3593, -0.3661), (-0.5554, 0.7709, 0.4302), (-0.4548, 0.4801, 0.6746), (-0.569, 0.7696, -0.1188), (-0.5523, 0.4063, -0.4257), (-0.6561, 0.214, 0.6419), (-0.3896, 0.231, 0.689), (-0.6378, 0.0, 0.6753), (-0.7575, 0.0, -0.399), (-0.3813, 0.0, 0.6785), (-0.5083, 0.0, -0.4177), (-0.7737, -0.7603, 0.3866), (-0.7822, -0.6964, -0.1193), (-0.7065, -0.4152, 0.6269), (-0.7818, -0.3593, -0.3661), (-0.5554, -0.7709, 0.4302), (-0.4548, -0.4801, 0.6746), (-0.569, -0.7696, -0.1188), (-0.5523, -0.4063, -0.4257), (-0.6561, -0.214, 0.6419), (-0.3896, -0.231, 0.689)], [], [(10, 8, 9, 12), (0, 4, 5, 2), (1, 3, 7, 6), (0, 1, 6, 4), (2, 5, 9, 8), (7, 3, 11, 13), (10, 12, 23, 22), (14, 16, 19, 18), (15, 20, 21, 17), (14, 18, 20, 15), (16, 22, 23, 19), (21, 13, 11, 17)])
_uv = me_plane_006.uv_layers.new(name='UVMap')
_uv.uv.foreach_set('vector', [0.5, 0.5, 0.5, 0.3782, 0.8892, 0.3782, 0.8892, 0.5, 0.5, 0.0, 0.8892, 0.0, 0.8892, 0.25, 0.5, 0.25, 0.5, 0.0, 0.5, 0.25, 0.8892, 0.25, 0.8892, 0.0, 0.5, 0.0, 0.5, 0.0, 0.8892, 0.0, 0.8892, 0.0, 0.5, 0.25, 0.8892, 0.25, 0.8892, 0.3782, 0.5, 0.3782, 0.8892, 0.25, 0.5, 0.25, 0.5, 0.5, 0.8892, 0.5, 0.5, 0.5, 0.8892, 0.5, 0.8892, 0.3782, 0.5, 0.3782, 0.5, 0.0, 0.5, 0.25, 0.8892, 0.25, 0.8892, 0.0, 0.5, 0.0, 0.8892, 0.0, 0.8892, 0.25, 0.5, 0.25, 0.5, 0.0, 0.8892, 0.0, 0.8892, 0.0, 0.5, 0.0, 0.5, 0.25, 0.5, 0.3782, 0.8892, 0.3782, 0.8892, 0.25, 0.8892, 0.25, 0.8892, 0.5, 0.5, 0.5, 0.5, 0.25])
me_plane_006.materials.append(mat_material_003)
me_plane_006.use_remesh_fix_poles = True
me_plane_006.use_remesh_preserve_attributes = False
me_plane_006.use_mirror_y = True
me_plane_006.update()
me_plane_007 = bpy.data.meshes.new('Plane.007')
me_plane_007.from_pydata([(0.1263, 0.231, 0.04564), (-0.1402, 0.214, -0.001396), (-0.1219, 3.725e-09, 0.03196), (0.1346, 3.725e-09, 0.03517), (-0.1169, 3.725e-09, -0.01991), (0.1397, 3.725e-09, -0.0167), (-0.1351, 0.2116, -0.05327), (0.1313, 0.2286, -0.006233), (0.1263, -0.231, 0.04564), (-0.1402, -0.214, -0.001396), (-0.1351, -0.2116, -0.05327), (0.1313, -0.2286, -0.006233)], [], [(2, 3, 0, 1), (4, 6, 7, 5), (1, 0, 7, 6), (2, 1, 6, 4), (0, 3, 5, 7), (2, 9, 8, 3), (4, 5, 11, 10), (9, 10, 11, 8), (2, 4, 10, 9), (8, 11, 5, 3)])
_uv = me_plane_007.uv_layers.new(name='UVMap')
_uv.uv.foreach_set('vector', [0.5, 0.5, 0.8892, 0.5, 0.8892, 0.3782, 0.5, 0.3782, 0.5, 0.5, 0.5, 0.3782, 0.8892, 0.3782, 0.8892, 0.5, 0.5, 0.3782, 0.8892, 0.3782, 0.8892, 0.3782, 0.5, 0.3782, 0.5, 0.5, 0.5, 0.3782, 0.5, 0.3782, 0.5, 0.5, 0.8892, 0.3782, 0.8892, 0.5, 0.8892, 0.5, 0.8892, 0.3782, 0.5, 0.5, 0.5, 0.3782, 0.8892, 0.3782, 0.8892, 0.5, 0.5, 0.5, 0.8892, 0.5, 0.8892, 0.3782, 0.5, 0.3782, 0.5, 0.3782, 0.5, 0.3782, 0.8892, 0.3782, 0.8892, 0.3782, 0.5, 0.5, 0.5, 0.5, 0.5, 0.3782, 0.5, 0.3782, 0.8892, 0.3782, 0.8892, 0.3782, 0.8892, 0.5, 0.8892, 0.5])
me_plane_007.materials.append(mat_material_004)
me_plane_007.use_remesh_fix_poles = True
me_plane_007.use_remesh_preserve_attributes = False
me_plane_007.use_mirror_y = True
me_plane_007.update()
me_plane_008 = bpy.data.meshes.new('Plane.008')
me_plane_008.from_pydata([(0.7096, 0.7274, 0.07022), (-0.7542, 0.826, 0.228), (0.7203, 0.5683, 0.172), (-0.7229, 0.2347, 0.3042), (-0.4508, 0.5049, -0.2387), (0.7297, 0.3372, 0.09316), (-1.018, 0.8438, 0.2564), (-0.9842, 0.2162, 0.3422), (-1.002, 0.5702, 0.5258), (-0.2562, 0.7593, -0.1536), (-0.04278, 0.7535, -0.166), (-0.02695, 0.5189, -0.2684), (-0.242, 0.5148, -0.2598), (-0.2212, 0.293, -0.1452), (-0.008126, 0.2979, -0.1548), (-0.01042, 0.2843, 0.2021), (-0.2239, 0.2699, 0.2317), (-0.03633, 0.7783, 0.1517), (-0.2514, 0.7921, 0.1738), (-0.2381, 0.5694, 0.3688), (-0.02358, 0.5692, 0.3268), (-0.461, 0.7737, -0.1234), (-0.4252, 0.2809, -0.1218), (-0.7396, 0.5699, 0.4718), (0.7096, -0.7274, 0.07022), (-0.7542, -0.826, 0.228), (0.7203, -0.5683, 0.172), (-0.7229, -0.2347, 0.3042), (-0.4508, -0.5049, -0.2387), (0.7297, -0.3372, 0.09316), (-1.018, -0.8438, 0.2564), (-0.9842, -0.2162, 0.3422), (-1.002, -0.5702, 0.5258), (-0.2562, -0.7593, -0.1536), (-0.04278, -0.7535, -0.166), (-0.02695, -0.5189, -0.2684), (-0.242, -0.5148, -0.2598), (-0.2212, -0.293, -0.1452), (-0.008126, -0.2979, -0.1548), (-0.01042, -0.2843, 0.2021), (-0.2239, -0.2699, 0.2317), (-0.03633, -0.7783, 0.1517), (-0.2514, -0.7921, 0.1738), (-0.2381, -0.5694, 0.3688), (-0.02358, -0.5692, 0.3268), (-0.461, -0.7737, -0.1234), (-0.4252, -0.2809, -0.1218), (-0.7396, -0.5699, 0.4718)], [], [(17, 20, 2, 0), (6, 8, 23, 1), (20, 15, 5, 2), (4, 21, 9, 12), (12, 9, 10, 11), (23, 3, 16, 19), (19, 16, 15, 20), (3, 22, 13, 16), (16, 13, 14, 15), (21, 1, 18, 9), (9, 18, 17, 10), (1, 23, 19, 18), (18, 19, 20, 17), (22, 4, 12, 13), (13, 12, 11, 14), (8, 7, 3, 23), (41, 24, 26, 44), (30, 25, 47, 32), (44, 26, 29, 39), (28, 36, 33, 45), (36, 35, 34, 33), (47, 43, 40, 27), (43, 44, 39, 40), (27, 40, 37, 46), (40, 39, 38, 37), (45, 33, 42, 25), (33, 34, 41, 42), (25, 42, 43, 47), (42, 41, 44, 43), (46, 37, 36, 28), (37, 38, 35, 36), (32, 47, 27, 31)])
me_plane_008.polygons.foreach_set('material_index', [0, 0, 0, 1, 1, 0, 1, 1, 1, 1, 1, 0, 1, 1, 1, 0, 0, 0, 0, 1, 1, 0, 1, 1, 1, 1, 1, 0, 1, 1, 1, 0])
_uv = me_plane_008.uv_layers.new(name='UVMap')
_uv.uv.foreach_set('vector', [1.0, 0.0, 1.0, 0.25, 1.0, 0.25, 1.0, 0.0, 1.0, 0.0, 1.0, 0.25, 1.0, 0.25, 1.0, 0.0, 1.0, 0.25, 1.0, 0.4672, 1.0, 0.4672, 1.0, 0.25, 1.0, 0.25, 1.0, 0.0, 1.0, 0.0, 1.0, 0.25, 1.0, 0.25, 1.0, 0.0, 1.0, 0.0, 1.0, 0.25, 1.0, 0.25, 1.0, 0.4672, 1.0, 0.4672, 1.0, 0.25, 1.0, 0.25, 1.0, 0.4672, 1.0, 0.4672, 1.0, 0.25, 1.0, 0.4672, 1.0, 0.4672, 1.0, 0.4672, 1.0, 0.4672, 1.0, 0.4672, 1.0, 0.4672, 1.0, 0.4672, 1.0, 0.4672, 1.0, 0.0, 1.0, 0.0, 1.0, 0.0, 1.0, 0.0, 1.0, 0.0, 1.0, 0.0, 1.0, 0.0, 1.0, 0.0, 1.0, 0.0, 1.0, 0.25, 1.0, 0.25, 1.0, 0.0, 1.0, 0.0, 1.0, 0.25, 1.0, 0.25, 1.0, 0.0, 1.0, 0.4672, 1.0, 0.25, 1.0, 0.25, 1.0, 0.4672, 1.0, 0.4672, 1.0, 0.25, 1.0, 0.25, 1.0, 0.4672, 1.0, 0.25, 1.0, 0.4672, 1.0, 0.4672, 1.0, 0.25, 1.0, 0.0, 1.0, 0.0, 1.0, 0.25, 1.0, 0.25, 1.0, 0.0, 1.0, 0.0, 1.0, 0.25, 1.0, 0.25, 1.0, 0.25, 1.0, 0.25, 1.0, 0.4672, 1.0, 0.4672, 1.0, 0.25, 1.0, 0.25, 1.0, 0.0, 1.0, 0.0, 1.0, 0.25, 1.0, 0.25, 1.0, 0.0, 1.0, 0.0, 1.0, 0.25, 1.0, 0.25, 1.0, 0.4672, 1.0, 0.4672, 1.0, 0.25, 1.0, 0.25, 1.0, 0.4672, 1.0, 0.4672, 1.0, 0.4672, 1.0, 0.4672, 1.0, 0.4672, 1.0, 0.4672, 1.0, 0.4672, 1.0, 0.4672, 1.0, 0.4672, 1.0, 0.4672, 1.0, 0.0, 1.0, 0.0, 1.0, 0.0, 1.0, 0.0, 1.0, 0.0, 1.0, 0.0, 1.0, 0.0, 1.0, 0.0, 1.0, 0.0, 1.0, 0.0, 1.0, 0.25, 1.0, 0.25, 1.0, 0.0, 1.0, 0.0, 1.0, 0.25, 1.0, 0.25, 1.0, 0.4672, 1.0, 0.4672, 1.0, 0.25, 1.0, 0.25, 1.0, 0.4672, 1.0, 0.4672, 1.0, 0.25, 1.0, 0.25, 1.0, 0.25, 1.0, 0.25, 1.0, 0.4672, 1.0, 0.4672])
me_plane_008.materials.append(mat_material_005)
me_plane_008.materials.append(mat_material_003)
me_plane_008.use_remesh_fix_poles = True
me_plane_008.use_remesh_preserve_attributes = False
me_plane_008.use_mirror_y = True
me_plane_008.update()
me_plane_013 = bpy.data.meshes.new('Plane.013')
me_plane_013.from_pydata([(2.167, 2.662, -0.2012), (2.293, 2.627, -0.1309), (2.288, 2.606, 0.08507), (2.177, 2.657, 0.1481), (2.345, 2.737, 0.0813), (2.244, 2.799, 0.1371), (2.246, 2.806, -0.1791), (2.354, 2.75, -0.1317), (2.121, 2.565, 0.1478), (2.065, 2.47, 0.1473), (2.074, 2.479, -0.1929), (2.127, 2.573, -0.1902), (2.245, 2.517, 0.09081), (2.192, 2.414, 0.09879), (2.245, 2.522, -0.1223), (2.187, 2.41, -0.1338), (2.165, 2.671, -0.209), (2.325, 2.614, -0.151), (2.32, 2.596, 0.1069), (2.167, 2.665, 0.1802), (2.375, 2.734, 0.09393), (2.236, 2.806, 0.1627), (2.24, 2.809, -0.2087), (2.378, 2.744, -0.1583), (2.112, 2.57, 0.1816), (2.058, 2.476, 0.1813), (2.069, 2.479, -0.2169), (2.127, 2.573, -0.2134), (2.275, 2.502, 0.1131), (2.222, 2.399, 0.1208), (2.275, 2.507, -0.1429), (2.218, 2.395, -0.1556), (2.021, 2.695, 0.07482), (2.108, 2.828, 0.04975), (1.955, 2.61, 0.07457), (1.891, 2.522, 0.0741), (2.004, 2.719, 0.07965), (2.087, 2.851, 0.08083), (1.938, 2.623, 0.1009), (1.874, 2.535, 0.1006), (2.019, 2.697, -0.1066), (2.114, 2.834, -0.09806), (1.961, 2.606, -0.115), (1.886, 2.528, -0.1097), (2.004, 2.707, -0.1207), (2.089, 2.839, -0.1199), (1.939, 2.622, -0.13), (1.875, 2.533, -0.1266), (2.208, -2.991, 0.0556), (2.208, 2.991, 0.0556), (2.185, -2.965, -0.1084), (2.185, 2.965, -0.1084), (1.769, -2.349, 0.07732), (1.769, 2.349, 0.07732), (1.815, 2.398, -0.1058), (1.815, -2.398, -0.1058), (2.295, 2.898, 0.1481), (1.978, 2.339, 0.1612), (2.271, 2.853, -0.1862), (1.941, 2.252, -0.2106), (1.984, 2.683, 0.06863), (1.994, 2.682, -0.1134), (2.143, 2.621, 0.1474), (2.107, 2.554, -0.1984), (1.886, 2.533, -0.1111), (2.024, 2.403, -0.2045), (1.887, 2.524, 0.08898), (2.061, 2.48, 0.1543), (2.117, 2.869, 0.06868), (2.244, 2.792, 0.139), (2.107, 2.854, -0.1084), (2.208, 2.738, -0.1909)], [], [(0, 1, 7, 6), (1, 2, 4, 7), (2, 3, 5, 4), (9, 8, 12, 13), (13, 12, 14, 15), (15, 14, 11, 10), (16, 22, 23, 17), (17, 23, 20, 18), (18, 20, 21, 19), (25, 29, 28, 24), (29, 31, 30, 28), (31, 26, 27, 30), (3, 2, 18, 19), (2, 1, 17, 18), (1, 0, 16, 17), (6, 7, 23, 22), (7, 4, 20, 23), (4, 5, 21, 20), (9, 13, 29, 25), (12, 8, 24, 28), (13, 15, 31, 29), (14, 12, 28, 30), (15, 10, 26, 31), (11, 14, 30, 27), (25, 24, 38, 39), (24, 8, 34, 38), (5, 3, 32, 33), (19, 21, 37, 36), (9, 25, 39, 35), (21, 5, 33, 37), (3, 19, 36, 32), (8, 9, 35, 34), (35, 39, 47, 43), (37, 33, 41, 45), (39, 38, 46, 47), (34, 35, 43, 42), (38, 34, 42, 46), (32, 36, 44, 40), (36, 37, 45, 44), (33, 32, 40, 41), (43, 47, 26, 10), (45, 41, 6, 22), (47, 46, 27, 26), (42, 43, 10, 11), (46, 42, 11, 27), (40, 44, 16, 0), (44, 45, 22, 16), (41, 40, 0, 6), (68, 49, 51, 70), (48, 52, 55, 50), (66, 53, 57, 67), (70, 51, 58, 71), (64, 61, 63, 65), (68, 60, 62, 69), (66, 60, 61, 64), (53, 66, 64, 54), (54, 64, 65, 59), (60, 66, 67, 62), (49, 68, 69, 56), (61, 70, 71, 63), (60, 68, 70, 61)])
me_plane_013.polygons.foreach_set('material_index', [1, 1, 1, 1, 1, 1, 1, 1, 1, 1, 1, 1, 1, 1, 1, 1, 1, 1, 1, 1, 1, 1, 1, 1, 1, 1, 1, 1, 1, 1, 1, 1, 1, 1, 1, 1, 1, 1, 1, 1, 1, 1, 1, 1, 1, 1, 1, 1, 2, 0, 2, 2, 2, 2, 2, 2, 2, 2, 2, 2, 2])
_uv = me_plane_013.uv_layers.new(name='UVMap')
_uv.uv.foreach_set('vector', [0.0, 0.0, 0.0, 0.0, 0.0, 0.0, 0.0, 0.0, 0.0, 0.0, 0.0, 0.0, 0.0, 0.0, 0.0, 0.0, 0.0, 0.0, 0.0, 0.0, 0.0, 0.0, 0.0, 0.0, 0.0, 0.0, 0.0, 0.0, 0.0, 0.0, 0.0, 0.0, 0.0, 0.0, 0.0, 0.0, 0.0, 0.0, 0.0, 0.0, 0.0, 0.0, 0.0, 0.0, 0.0, 0.0, 0.0, 0.0, 0.0, 0.0, 0.0, 0.0, 0.0, 0.0, 0.0, 0.0, 0.0, 0.0, 0.0, 0.0, 0.0, 0.0, 0.0, 0.0, 0.0, 0.0, 0.0, 0.0, 0.0, 0.0, 0.0, 0.0, 0.0, 0.0, 0.0, 0.0, 0.0, 0.0, 0.0, 0.0, 0.0, 0.0, 0.0, 0.0, 0.0, 0.0, 0.0, 0.0, 0.0, 0.0, 0.0, 0.0, 0.0, 0.0, 0.0, 0.0, 0.0, 0.0, 0.0, 0.0, 0.0, 0.0, 0.0, 0.0, 0.0, 0.0, 0.0, 0.0, 0.0, 0.0, 0.0, 0.0, 0.0, 0.0, 0.0, 0.0, 0.0, 0.0, 0.0, 0.0, 0.0, 0.0, 0.0, 0.0, 0.0, 0.0, 0.0, 0.0, 0.0, 0.0, 0.0, 0.0, 0.0, 0.0, 0.0, 0.0, 0.0, 0.0, 0.0, 0.0, 0.0, 0.0, 0.0, 0.0, 0.0, 0.0, 0.0, 0.0, 0.0, 0.0, 0.0, 0.0, 0.0, 0.0, 0.0, 0.0, 0.0, 0.0, 0.0, 0.0, 0.0, 0.0, 0.0, 0.0, 0.0, 0.0, 0.0, 0.0, 0.0, 0.0, 0.0, 0.0, 0.0, 0.0, 0.0, 0.0, 0.0, 0.0, 0.0, 0.0, 0.0, 0.0, 0.0, 0.0, 0.0, 0.0, 0.0, 0.0, 0.0, 0.0, 0.0, 0.0, 0.0, 0.0, 0.0, 0.0, 0.0, 0.0, 0.0, 0.0, 0.0, 0.0, 0.0, 0.0, 0.0, 0.0, 0.0, 0.0, 0.0, 0.0, 0.0, 0.0, 0.0, 0.0, 0.0, 0.0, 0.0, 0.0, 0.0, 0.0, 0.0, 0.0, 0.0, 0.0, 0.0, 0.0, 0.0, 0.0, 0.0, 0.0, 0.0, 0.0, 0.0, 0.0, 0.0, 0.0, 0.0, 0.0, 0.0, 0.0, 0.0, 0.0, 0.0, 0.0, 0.0, 0.0, 0.0, 0.0, 0.0, 0.0, 0.0, 0.0, 0.0, 0.0, 0.0, 0.0, 0.0, 0.0, 0.0, 0.0, 0.0, 0.0, 0.0, 0.0, 0.0, 0.0, 0.0, 0.0, 0.0, 0.0, 0.0, 0.0, 0.0, 0.0, 0.0, 0.0, 0.0, 0.0, 0.0, 0.0, 0.0, 0.0, 0.0, 0.0, 0.0, 0.0, 0.0, 0.0, 0.0, 0.0, 0.0, 0.0, 0.0, 0.0, 0.0, 0.0, 0.0, 0.0, 0.0, 0.0, 0.0, 0.0, 0.0, 0.0, 0.0, 0.0, 0.0, 0.0, 0.0, 0.0, 0.0, 0.0, 0.0, 0.0, 0.0, 0.0, 0.0, 0.0, 0.0, 0.0, 0.0, 0.0, 0.0, 0.0, 0.0, 0.0, 0.0, 0.0, 0.0, 0.0, 0.0, 0.0, 0.0, 0.0, 0.0, 0.0, 0.0, 0.0, 0.0, 0.0, 0.0, 0.0, 0.0, 0.0, 0.0, 0.0, 0.0, 0.0, 0.0, 0.0, 0.0, 0.0, 0.0, 0.0, 0.0, 0.0, 0.0, 0.0, 0.0, 0.0, 0.0, 0.0, 0.0, 0.0, 0.0, 0.0, 0.0, 0.0, 0.0, 0.0, 0.0, 0.0, 0.0, 0.0, 0.0, 0.0, 0.0, 0.0, 0.0, 0.0, 0.0, 0.0, 0.0, 0.0, 0.9362, 0.0, 1.0, 0.0, 1.0, 1.0, 0.9362, 1.0, 0.0, 0.0, 0.3333, 0.0, 0.3333, 1.0, 0.0, 1.0, 0.7504, 0.0, 0.6667, 0.0, 0.6667, 0.0, 0.7504, 0.0, 0.9362, 1.0, 1.0, 1.0, 1.0, 1.0, 0.9362, 1.0, 0.7504, 1.0, 0.8341, 1.0, 0.8341, 1.0, 0.7504, 1.0, 0.9362, 0.0, 0.8341, 0.0, 0.8341, 0.0, 0.9362, 0.0, 0.7504, 0.0, 0.8341, 0.0, 0.8341, 1.0, 0.7504, 1.0, 0.6667, 0.0, 0.7504, 0.0, 0.7504, 1.0, 0.6667, 1.0, 0.6667, 1.0, 0.7504, 1.0, 0.7504, 1.0, 0.6667, 1.0, 0.8341, 0.0, 0.7504, 0.0, 0.7504, 0.0, 0.8341, 0.0, 1.0, 0.0, 0.9362, 0.0, 0.9362, 0.0, 1.0, 0.0, 0.8341, 1.0, 0.9362, 1.0, 0.9362, 1.0, 0.8341, 1.0, 0.8341, 0.0, 0.9362, 0.0, 0.9362, 1.0, 0.8341, 1.0])
me_plane_013.materials.append(mat_material_004)
me_plane_013.materials.append(mat_material_003)
me_plane_013.materials.append(mat_material_005)
me_plane_013.use_remesh_fix_poles = True
me_plane_013.use_remesh_preserve_attributes = False
me_plane_013.use_mirror_y = True
me_plane_013.update()
me_cube = bpy.data.meshes.new('Cube')
me_cube.from_pydata([(-1.0, -1.0, -1.0), (-1.0, -1.0, 1.0), (-1.0, 1.0, -1.0), (-1.0, 1.0, 1.0), (1.0, -1.0, -1.0), (1.0, -1.0, 1.0), (1.0, 1.0, -1.0), (1.0, 1.0, 1.0)], [], [(0, 1, 3, 2), (2, 3, 7, 6), (6, 7, 5, 4), (4, 5, 1, 0), (2, 6, 4, 0), (7, 3, 1, 5)])
_uv = me_cube.uv_layers.new(name='UVMap')
_uv.uv.foreach_set('vector', [0.375, 0.0, 0.625, 0.0, 0.625, 0.25, 0.375, 0.25, 0.375, 0.25, 0.625, 0.25, 0.625, 0.5, 0.375, 0.5, 0.375, 0.5, 0.625, 0.5, 0.625, 0.75, 0.375, 0.75, 0.375, 0.75, 0.625, 0.75, 0.625, 1.0, 0.375, 1.0, 0.125, 0.5, 0.375, 0.5, 0.375, 0.75, 0.125, 0.75, 0.625, 0.5, 0.875, 0.5, 0.875, 0.75, 0.625, 0.75])
me_cube.materials.append(mat_material_005)
me_cube.use_remesh_fix_poles = True
me_cube.use_remesh_preserve_attributes = False
me_cube.update()
me_cube_001 = bpy.data.meshes.new('Cube.001')
me_cube_001.from_pydata([(-1.0, -1.0, -1.0), (-1.0, -1.0, 1.0), (-1.0, 1.0, -1.0), (-1.0, 1.0, 1.0), (1.0, -1.0, -1.0), (1.0, -1.0, 1.0), (1.0, 1.0, -1.0), (1.0, 1.0, 1.0)], [], [(0, 1, 3, 2), (2, 3, 7, 6), (6, 7, 5, 4), (4, 5, 1, 0), (2, 6, 4, 0), (7, 3, 1, 5)])
_uv = me_cube_001.uv_layers.new(name='UVMap')
_uv.uv.foreach_set('vector', [0.375, 0.0, 0.625, 0.0, 0.625, 0.25, 0.375, 0.25, 0.375, 0.25, 0.625, 0.25, 0.625, 0.5, 0.375, 0.5, 0.375, 0.5, 0.625, 0.5, 0.625, 0.75, 0.375, 0.75, 0.375, 0.75, 0.625, 0.75, 0.625, 1.0, 0.375, 1.0, 0.125, 0.5, 0.375, 0.5, 0.375, 0.75, 0.125, 0.75, 0.625, 0.5, 0.875, 0.5, 0.875, 0.75, 0.625, 0.75])
me_cube_001.materials.append(mat_material_005)
me_cube_001.use_remesh_fix_poles = True
me_cube_001.use_remesh_preserve_attributes = False
me_cube_001.update()

# ---- curves / text
cu_nurbspath_001 = bpy.data.curves.new('NurbsPath.001', 'CURVE')
cu_nurbspath_001.dimensions = '3D'
_sp = cu_nurbspath_001.splines.new('NURBS'); _sp.points.add(4)
_sp.points.foreach_set('co', [-2.0, 0.0, 0.0, 1.0, -1.0, 0.0, 0.0, 1.0, 0.0, 0.0, 0.0, 1.0, 1.0, 0.0, 0.0, 1.0, 2.0, 0.0, 0.0, 1.0])
_sp.points.foreach_set('radius', [0.664, 0.664, 0.664, 0.664, 0.664])
_sp.order_u = 5
_sp.order_v = 0
_sp.use_endpoint_u = True
cu_nurbspath_001.use_path = True
cu_nurbspath_001.bevel_mode = 'OBJECT'
cu_nurbspath_001.fill_mode = 'FULL'
cu_nurbspath_001.use_fill_caps = True
cu_beziercircle_001 = bpy.data.curves.new('BezierCircle.001', 'CURVE')
cu_beziercircle_001.dimensions = '3D'
_sp = cu_beziercircle_001.splines.new('BEZIER'); _sp.bezier_points.add(3)
_sp.bezier_points.foreach_set('co', [-0.08795, 0.0, 0.0, 0.0, 1.0, 0.0, 0.7478, 0.0, 0.0, 0.0, -1.0, 0.0])
_sp.bezier_points.foreach_set('handle_left', [-0.08795, -0.05041, -5.259e-08, -0.1385, 0.9945, -5.106e-09, 0.7478, 0.004901, 2.321e-07, 0.4334, -0.9881, -1.944e-08])
_sp.bezier_points.foreach_set('handle_right', [-0.08795, 0.1325, 1.383e-07, 0.2833, 1.011, 1.045e-08, 0.7478, -0.04472, -2.117e-06, -0.08005, -1.002, 3.591e-09])
for _p, _l, _r in zip(_sp.bezier_points, ['ALIGNED', 'ALIGNED', 'ALIGNED', 'ALIGNED'], ['ALIGNED', 'ALIGNED', 'ALIGNED', 'ALIGNED']): _p.handle_left_type = _l; _p.handle_right_type = _r
_sp.order_u = 0
_sp.order_v = 0
_sp.use_cyclic_u = True
cu_beziercircle_001.use_path = True
cu_beziercircle_001.fill_mode = 'FULL'
cu_nurbspath_002 = bpy.data.curves.new('NurbsPath.002', 'CURVE')
cu_nurbspath_002.dimensions = '3D'
_sp = cu_nurbspath_002.splines.new('NURBS'); _sp.points.add(4)
_sp.points.foreach_set('co', [-2.0, 0.0, 0.0, 1.0, -1.0, 0.0, 0.0, 1.0, 0.0, 0.0, 0.0, 1.0, 1.0, 0.0, 0.0, 1.0, 2.0, 0.0, 0.0, 1.0])
_sp.points.foreach_set('radius', [0.003413, 0.664, 0.2795, 0.664, 0.0009642])
_sp.order_u = 5
_sp.order_v = 0
_sp.use_endpoint_u = True
cu_nurbspath_002.use_path = True
cu_nurbspath_002.bevel_mode = 'OBJECT'
cu_nurbspath_002.fill_mode = 'FULL'
cu_nurbspath_002.use_fill_caps = True
cu_nurbspath_005 = bpy.data.curves.new('NurbsPath.005', 'CURVE')
cu_nurbspath_005.dimensions = '3D'
_sp = cu_nurbspath_005.splines.new('NURBS'); _sp.points.add(2)
_sp.points.foreach_set('co', [-1.147, 1.348, -0.6786, 1.0, -0.7573, -0.1322, -0.1514, 1.0, 0.4487, 0.05281, 0.0743, 1.0])
_sp.points.foreach_set('radius', [0.003413, 0.664, 0.01334])
_sp.order_u = 3
_sp.order_v = 0
_sp.resolution_u = 1
_sp.use_endpoint_u = True
cu_nurbspath_005.materials.append(mat_material_005)
cu_nurbspath_005.use_path = True
cu_nurbspath_005.bevel_mode = 'OBJECT'
cu_nurbspath_005.resolution_u = 1
cu_nurbspath_005.fill_mode = 'FULL'
cu_nurbspath_005.use_fill_caps = True
cu_nurbspath_014 = bpy.data.curves.new('NurbsPath.014', 'CURVE')
cu_nurbspath_014.dimensions = '3D'
_sp = cu_nurbspath_014.splines.new('NURBS'); _sp.points.add(3)
_sp.points.foreach_set('co', [-0.7899, 1.073, -1.075, 1.0, -1.0, -0.04514, -0.3658, 1.0, 1.739, -0.3201, 0.2747, 1.0, 2.967, -0.03777, -0.0533, 1.0])
_sp.points.foreach_set('radius', [0.003413, 0.5784, 0.6575, 0.01334])
_sp.order_u = 3
_sp.order_v = 0
_sp.resolution_u = 2
_sp.use_endpoint_u = True
_sp.use_smooth = False
cu_nurbspath_014.materials.append(mat_material_005)
cu_nurbspath_014.use_path = True
cu_nurbspath_014.bevel_mode = 'OBJECT'
cu_nurbspath_014.resolution_u = 2
cu_nurbspath_014.fill_mode = 'FULL'
cu_nurbspath_014.use_fill_caps = True
cu_nurbspath_025 = bpy.data.curves.new('NurbsPath.025', 'CURVE')
cu_nurbspath_025.dimensions = '3D'
_sp = cu_nurbspath_025.splines.new('NURBS'); _sp.points.add(3)
_sp.points.foreach_set('co', [-0.692, 0.9773, -1.058, 1.0, -0.8028, 0.2824, -0.2372, 1.0, 2.488, -0.1235, 0.5653, 1.0, 3.394, 0.1998, 0.446, 1.0])
_sp.points.foreach_set('radius', [0.003413, 0.5354, 0.3386, 0.01334])
_sp.order_u = 3
_sp.order_v = 0
_sp.resolution_u = 2
_sp.use_endpoint_u = True
_sp.use_smooth = False
cu_nurbspath_025.materials.append(mat_material_005)
cu_nurbspath_025.use_path = True
cu_nurbspath_025.bevel_mode = 'OBJECT'
cu_nurbspath_025.resolution_u = 2
cu_nurbspath_025.fill_mode = 'FULL'
cu_nurbspath_025.use_fill_caps = True
cu_nurbspath_026 = bpy.data.curves.new('NurbsPath.026', 'CURVE')
cu_nurbspath_026.dimensions = '3D'
_sp = cu_nurbspath_026.splines.new('NURBS'); _sp.points.add(3)
_sp.points.foreach_set('co', [-0.7899, 1.224, -1.234, 1.0, -0.9468, 0.1875, -0.2659, 1.0, 2.108, 0.09878, 0.4968, 1.0, 2.922, 0.1126, 0.2423, 1.0])
_sp.points.foreach_set('radius', [0.003413, 0.7325, 0.5552, 0.01334])
_sp.order_u = 3
_sp.order_v = 0
_sp.resolution_u = 2
_sp.use_endpoint_u = True
_sp.use_smooth = False
cu_nurbspath_026.materials.append(mat_material_005)
cu_nurbspath_026.use_path = True
cu_nurbspath_026.bevel_mode = 'OBJECT'
cu_nurbspath_026.resolution_u = 2
cu_nurbspath_026.fill_mode = 'FULL'
cu_nurbspath_026.use_fill_caps = True
cu_nurbspath_027 = bpy.data.curves.new('NurbsPath.027', 'CURVE')
cu_nurbspath_027.dimensions = '3D'
_sp = cu_nurbspath_027.splines.new('NURBS'); _sp.points.add(3)
_sp.points.foreach_set('co', [-0.692, 1.157, -1.123, 1.0, -0.8028, 0.2824, -0.2372, 1.0, 2.276, -0.147, 0.6598, 1.0, 3.407, 0.1733, 0.4108, 1.0])
_sp.points.foreach_set('radius', [0.003413, 0.6781, 0.5552, 0.01334])
_sp.order_u = 3
_sp.order_v = 0
_sp.resolution_u = 2
_sp.use_endpoint_u = True
_sp.use_smooth = False
cu_nurbspath_027.materials.append(mat_material_005)
cu_nurbspath_027.use_path = True
cu_nurbspath_027.bevel_mode = 'OBJECT'
cu_nurbspath_027.resolution_u = 2
cu_nurbspath_027.fill_mode = 'FULL'
cu_nurbspath_027.use_fill_caps = True
cu_nurbspath_028 = bpy.data.curves.new('NurbsPath.028', 'CURVE')
cu_nurbspath_028.dimensions = '3D'
_sp = cu_nurbspath_028.splines.new('NURBS'); _sp.points.add(3)
_sp.points.foreach_set('co', [-0.7076, 0.8257, -1.622, 1.0, -0.8028, 0.2824, -0.2372, 1.0, 2.469, -0.2402, 0.6449, 1.0, 3.37, -0.07535, -0.06353, 1.0])
_sp.points.foreach_set('radius', [0.003413, 0.937, 0.7064, 0.01334])
_sp.order_u = 3
_sp.order_v = 0
_sp.resolution_u = 2
_sp.use_endpoint_u = True
_sp.use_smooth = False
cu_nurbspath_028.materials.append(mat_material_005)
cu_nurbspath_028.use_path = True
cu_nurbspath_028.bevel_mode = 'OBJECT'
cu_nurbspath_028.resolution_u = 2
cu_nurbspath_028.fill_mode = 'FULL'
cu_nurbspath_028.use_fill_caps = True
cu_nurbspath_029 = bpy.data.curves.new('NurbsPath.029', 'CURVE')
cu_nurbspath_029.dimensions = '3D'
_sp = cu_nurbspath_029.splines.new('NURBS'); _sp.points.add(4)
_sp.points.foreach_set('co', [-0.7076, 0.8936, -1.908, 1.0, -1.015, -0.07952, -0.1555, 1.0, 2.788, -0.2844, 0.1108, 1.0, 3.397, -0.1442, -0.1967, 1.0, 4.007, -0.00386, -0.5041, 1.0])
_sp.points.foreach_set('radius', [0.003413, 0.6133, 0.5628, 0.288, 0.01334])
_sp.order_u = 3
_sp.order_v = 0
_sp.resolution_u = 2
_sp.use_endpoint_u = True
_sp.use_smooth = False
cu_nurbspath_029.materials.append(mat_material_005)
cu_nurbspath_029.use_path = True
cu_nurbspath_029.bevel_mode = 'OBJECT'
cu_nurbspath_029.resolution_u = 2
cu_nurbspath_029.fill_mode = 'FULL'
cu_nurbspath_029.use_fill_caps = True
cu_nurbspath_030 = bpy.data.curves.new('NurbsPath.030', 'CURVE')
cu_nurbspath_030.dimensions = '3D'
_sp = cu_nurbspath_030.splines.new('NURBS'); _sp.points.add(4)
_sp.points.foreach_set('co', [-0.6783, 0.9596, -1.992, 1.0, -1.046, 0.01561, -0.3307, 1.0, 3.13, -0.475, -0.09501, 1.0, 3.555, -0.3249, -0.4154, 1.0, 3.981, -0.1747, -0.7358, 1.0])
_sp.points.foreach_set('radius', [0.003413, 0.9446, 0.5635, 0.2884, 0.01334])
_sp.order_u = 3
_sp.order_v = 0
_sp.resolution_u = 2
_sp.use_endpoint_u = True
_sp.use_smooth = False
cu_nurbspath_030.materials.append(mat_material_005)
cu_nurbspath_030.use_path = True
cu_nurbspath_030.bevel_mode = 'OBJECT'
cu_nurbspath_030.resolution_u = 2
cu_nurbspath_030.fill_mode = 'FULL'
cu_nurbspath_030.use_fill_caps = True
cu_nurbspath_031 = bpy.data.curves.new('NurbsPath.031', 'CURVE')
cu_nurbspath_031.dimensions = '3D'
_sp = cu_nurbspath_031.splines.new('NURBS'); _sp.points.add(4)
_sp.points.foreach_set('co', [-0.6737, 0.9991, -2.148, 1.0, -1.092, 0.101, -0.2954, 1.0, 2.652, -0.6339, -0.2758, 1.0, 3.291, -0.194, -0.5845, 1.0, 3.93, 0.2459, -0.8932, 1.0])
_sp.points.foreach_set('radius', [0.003413, 0.585, 0.5635, 0.2884, 0.01334])
_sp.order_u = 3
_sp.order_v = 0
_sp.resolution_u = 2
_sp.use_endpoint_u = True
_sp.use_smooth = False
cu_nurbspath_031.materials.append(mat_material_005)
cu_nurbspath_031.use_path = True
cu_nurbspath_031.bevel_mode = 'OBJECT'
cu_nurbspath_031.resolution_u = 2
cu_nurbspath_031.fill_mode = 'FULL'
cu_nurbspath_031.use_fill_caps = True
cu_nurbspath_033 = bpy.data.curves.new('NurbsPath.033', 'CURVE')
cu_nurbspath_033.dimensions = '3D'
_sp = cu_nurbspath_033.splines.new('NURBS'); _sp.points.add(4)
_sp.points.foreach_set('co', [-0.6584, 0.8958, -2.228, 1.0, -1.092, 0.101, -0.2954, 1.0, 2.53, -0.6299, -0.4488, 1.0, 3.23, -0.1451, -0.6185, 1.0, 3.93, 0.3396, -0.7881, 1.0])
_sp.points.foreach_set('radius', [0.003413, 0.585, 0.6103, 0.3118, 0.01334])
_sp.order_u = 3
_sp.order_v = 0
_sp.resolution_u = 2
_sp.use_endpoint_u = True
_sp.use_smooth = False
cu_nurbspath_033.materials.append(mat_material_005)
cu_nurbspath_033.use_path = True
cu_nurbspath_033.bevel_mode = 'OBJECT'
cu_nurbspath_033.resolution_u = 2
cu_nurbspath_033.fill_mode = 'FULL'
cu_nurbspath_033.use_fill_caps = True
cu_nurbspath_034 = bpy.data.curves.new('NurbsPath.034', 'CURVE')
cu_nurbspath_034.dimensions = '3D'
_sp = cu_nurbspath_034.splines.new('NURBS'); _sp.points.add(3)
_sp.points.foreach_set('co', [-0.6979, 0.4142, -2.355, 1.0, -0.8083, 0.3725, -0.5471, 1.0, 2.493, 0.0804, -0.3059, 1.0, 3.726, 0.327, -0.4973, 1.0])
_sp.points.foreach_set('radius', [0.003413, 0.585, 0.5635, 0.01334])
_sp.order_u = 3
_sp.order_v = 0
_sp.resolution_u = 2
_sp.use_endpoint_u = True
_sp.use_smooth = False
cu_nurbspath_034.materials.append(mat_material_005)
cu_nurbspath_034.use_path = True
cu_nurbspath_034.bevel_mode = 'OBJECT'
cu_nurbspath_034.resolution_u = 2
cu_nurbspath_034.fill_mode = 'FULL'
cu_nurbspath_034.use_fill_caps = True
cu_nurbspath_035 = bpy.data.curves.new('NurbsPath.035', 'CURVE')
cu_nurbspath_035.dimensions = '3D'
_sp = cu_nurbspath_035.splines.new('NURBS'); _sp.points.add(3)
_sp.points.foreach_set('co', [-0.7373, 0.9257, -1.497, 1.0, -0.858, 0.1016, -0.2722, 1.0, 2.275, 0.1977, 0.1904, 1.0, 2.981, -0.04953, 0.1307, 1.0])
_sp.points.foreach_set('radius', [0.003413, 0.5784, 0.3386, 0.01334])
_sp.order_u = 3
_sp.order_v = 0
_sp.resolution_u = 2
_sp.use_endpoint_u = True
_sp.use_smooth = False
cu_nurbspath_035.materials.append(mat_material_005)
cu_nurbspath_035.use_path = True
cu_nurbspath_035.bevel_mode = 'OBJECT'
cu_nurbspath_035.resolution_u = 2
cu_nurbspath_035.fill_mode = 'FULL'
cu_nurbspath_035.use_fill_caps = True
cu_nurbspath_036 = bpy.data.curves.new('NurbsPath.036', 'CURVE')
cu_nurbspath_036.dimensions = '3D'
_sp = cu_nurbspath_036.splines.new('NURBS'); _sp.points.add(3)
_sp.points.foreach_set('co', [-0.6075, 1.194, -1.24, 1.0, -0.8028, 0.2824, -0.2372, 1.0, 2.0, -0.2781, 0.2839, 1.0, 2.99, 0.1672, 0.4586, 1.0])
_sp.points.foreach_set('radius', [0.003413, 0.5354, 0.3386, 0.01334])
_sp.order_u = 3
_sp.order_v = 0
_sp.resolution_u = 2
_sp.use_endpoint_u = True
_sp.use_smooth = False
cu_nurbspath_036.materials.append(mat_material_005)
cu_nurbspath_036.use_path = True
cu_nurbspath_036.bevel_mode = 'OBJECT'
cu_nurbspath_036.resolution_u = 2
cu_nurbspath_036.fill_mode = 'FULL'
cu_nurbspath_036.use_fill_caps = True
cu_nurbspath_037 = bpy.data.curves.new('NurbsPath.037', 'CURVE')
cu_nurbspath_037.dimensions = '3D'
_sp = cu_nurbspath_037.splines.new('NURBS'); _sp.points.add(3)
_sp.points.foreach_set('co', [-0.7899, 1.224, -1.234, 1.0, -1.189, 0.2605, -0.2043, 1.0, 1.767, 0.04627, 0.2869, 1.0, 2.527, 0.3308, 0.4746, 1.0])
_sp.points.foreach_set('radius', [0.003413, 0.7325, 0.5552, 0.01334])
_sp.order_u = 3
_sp.order_v = 0
_sp.resolution_u = 2
_sp.use_endpoint_u = True
_sp.use_smooth = False
cu_nurbspath_037.materials.append(mat_material_005)
cu_nurbspath_037.use_path = True
cu_nurbspath_037.bevel_mode = 'OBJECT'
cu_nurbspath_037.resolution_u = 2
cu_nurbspath_037.fill_mode = 'FULL'
cu_nurbspath_037.use_fill_caps = True
cu_nurbspath_038 = bpy.data.curves.new('NurbsPath.038', 'CURVE')
cu_nurbspath_038.dimensions = '3D'
_sp = cu_nurbspath_038.splines.new('NURBS'); _sp.points.add(3)
_sp.points.foreach_set('co', [-0.8265, 1.089, -1.154, 1.0, -0.8142, -0.1884, -0.7384, 1.0, 1.72, -0.6703, -0.2231, 1.0, 2.346, -0.03777, -0.0533, 1.0])
_sp.points.foreach_set('radius', [0.003413, 0.5784, 0.3386, 0.01334])
_sp.order_u = 3
_sp.order_v = 0
_sp.resolution_u = 2
_sp.use_endpoint_u = True
_sp.use_smooth = False
cu_nurbspath_038.materials.append(mat_material_005)
cu_nurbspath_038.use_path = True
cu_nurbspath_038.bevel_mode = 'OBJECT'
cu_nurbspath_038.resolution_u = 2
cu_nurbspath_038.fill_mode = 'FULL'
cu_nurbspath_038.use_fill_caps = True
cu_nurbspath_039 = bpy.data.curves.new('NurbsPath.039', 'CURVE')
cu_nurbspath_039.dimensions = '3D'
_sp = cu_nurbspath_039.splines.new('NURBS'); _sp.points.add(3)
_sp.points.foreach_set('co', [-0.7899, 1.073, -1.075, 1.0, -0.8904, -0.1092, -0.5275, 1.0, 0.4118, -0.2061, -0.04646, 1.0, 1.039, 0.08646, 0.1964, 1.0])
_sp.points.foreach_set('radius', [0.003413, 0.5784, 0.3386, 0.01334])
_sp.order_u = 3
_sp.order_v = 0
_sp.resolution_u = 2
_sp.use_endpoint_u = True
_sp.use_smooth = False
cu_nurbspath_039.materials.append(mat_material_005)
cu_nurbspath_039.use_path = True
cu_nurbspath_039.bevel_mode = 'OBJECT'
cu_nurbspath_039.resolution_u = 2
cu_nurbspath_039.fill_mode = 'FULL'
cu_nurbspath_039.use_fill_caps = True
cu_nurbspath_043 = bpy.data.curves.new('NurbsPath.043', 'CURVE')
cu_nurbspath_043.dimensions = '3D'
_sp = cu_nurbspath_043.splines.new('NURBS'); _sp.points.add(3)
_sp.points.foreach_set('co', [-0.7899, 1.073, -1.075, 1.0, -0.6979, -0.1095, -0.4458, 1.0, 1.109, -0.2352, 0.3071, 1.0, 2.481, -0.03777, -0.0533, 1.0])
_sp.points.foreach_set('radius', [0.003413, 0.5784, 0.6575, 0.01334])
_sp.order_u = 3
_sp.order_v = 0
_sp.resolution_u = 2
_sp.use_endpoint_u = True
_sp.use_smooth = False
cu_nurbspath_043.materials.append(mat_material_005)
cu_nurbspath_043.use_path = True
cu_nurbspath_043.bevel_mode = 'OBJECT'
cu_nurbspath_043.resolution_u = 2
cu_nurbspath_043.fill_mode = 'FULL'
cu_nurbspath_043.use_fill_caps = True
cu_nurbspath_046 = bpy.data.curves.new('NurbsPath.046', 'CURVE')
cu_nurbspath_046.dimensions = '3D'
_sp = cu_nurbspath_046.splines.new('NURBS'); _sp.points.add(3)
_sp.points.foreach_set('co', [-0.6801, 1.224, -1.234, 1.0, -0.9468, 0.1875, -0.2659, 1.0, 2.108, 0.09878, 0.4968, 1.0, 2.922, 0.1126, 0.2423, 1.0])
_sp.points.foreach_set('radius', [0.003413, 0.7325, 0.5552, 0.01334])
_sp.order_u = 3
_sp.order_v = 0
_sp.resolution_u = 2
_sp.use_endpoint_u = True
_sp.use_smooth = False
cu_nurbspath_046.materials.append(mat_material_005)
cu_nurbspath_046.use_path = True
cu_nurbspath_046.bevel_mode = 'OBJECT'
cu_nurbspath_046.resolution_u = 2
cu_nurbspath_046.fill_mode = 'FULL'
cu_nurbspath_046.use_fill_caps = True

# ---- objects
ob_hand_body_002 = bpy.data.objects.new('Hand-Body.002', me_plane_002)
ob_hand_body_005 = bpy.data.objects.new('Hand-Body.005', me_plane_003)
ob_hand_body_001 = bpy.data.objects.new('Hand-Body.001', me_plane_005)
ob_hand_body_004 = bpy.data.objects.new('Hand-Body.004', me_plane_006)
ob_hand_body_006 = bpy.data.objects.new('Hand-Body.006', me_plane_007)
ob_hand_body_007 = bpy.data.objects.new('Hand-Body.007', me_plane_008)
ob_nurbspath = bpy.data.objects.new('NurbsPath', cu_nurbspath_001)
ob_beziercircle = bpy.data.objects.new('BezierCircle', cu_beziercircle_001)
ob_nurbspath_001 = bpy.data.objects.new('NurbsPath.001', cu_nurbspath_002)
ob_nurbspath_004 = bpy.data.objects.new('NurbsPath.004', cu_nurbspath_005)
ob_nurbspath_006 = bpy.data.objects.new('NurbsPath.006', cu_nurbspath_014)
ob_hand_body_009 = bpy.data.objects.new('Hand-Body.009', me_plane_013)
ob_sun = bpy.data.objects.new('Sun', light_sun)
ob_nurbspath_002 = bpy.data.objects.new('NurbsPath.002', cu_nurbspath_025)
ob_nurbspath_003 = bpy.data.objects.new('NurbsPath.003', cu_nurbspath_026)
ob_nurbspath_005 = bpy.data.objects.new('NurbsPath.005', cu_nurbspath_027)
ob_nurbspath_007 = bpy.data.objects.new('NurbsPath.007', cu_nurbspath_028)
ob_nurbspath_008 = bpy.data.objects.new('NurbsPath.008', cu_nurbspath_029)
ob_nurbspath_009 = bpy.data.objects.new('NurbsPath.009', cu_nurbspath_030)
ob_nurbspath_010 = bpy.data.objects.new('NurbsPath.010', cu_nurbspath_031)
ob_nurbspath_012 = bpy.data.objects.new('NurbsPath.012', cu_nurbspath_033)
ob_nurbspath_013 = bpy.data.objects.new('NurbsPath.013', cu_nurbspath_034)
ob_nurbspath_014 = bpy.data.objects.new('NurbsPath.014', cu_nurbspath_035)
ob_nurbspath_015 = bpy.data.objects.new('NurbsPath.015', cu_nurbspath_036)
ob_nurbspath_011 = bpy.data.objects.new('NurbsPath.011', cu_nurbspath_037)
ob_nurbspath_016 = bpy.data.objects.new('NurbsPath.016', cu_nurbspath_038)
ob_nurbspath_017 = bpy.data.objects.new('NurbsPath.017', cu_nurbspath_039)
ob_nurbspath_018 = bpy.data.objects.new('NurbsPath.018', cu_nurbspath_043)
ob_cube = bpy.data.objects.new('Cube', me_cube)
ob_cube_001 = bpy.data.objects.new('Cube.001', me_cube_001)
ob_nurbspath_019 = bpy.data.objects.new('NurbsPath.019', cu_nurbspath_046)

# ---- transforms, parenting, visibility, modifiers, constraints
ob_hand_body_002.location = (-1.305e-13, -7.105e-15, 7.459)
ob_hand_body_002.rotation_euler = (1.571, 1.571, 0.0)
ob_hand_body_002.scale = (1.153, 1.153, 1.153)
_m = ob_hand_body_002.modifiers.new('Mirror', 'MIRROR')
_m.use_axis = (False, True, False)
_m.use_clip = True
ob_hand_body_005.location = (-1.137e-13, 0.05929, 9.173)
ob_hand_body_005.rotation_euler = (1.571, 1.571, 0.0)
ob_hand_body_005.scale = (1.102, 1.102, 1.102)
ob_hand_body_005.use_mesh_mirror_y = True
_m = ob_hand_body_005.modifiers.new('Mirror', 'MIRROR')
_m.use_axis = (False, True, False)
_m.use_clip = True
ob_hand_body_001.location = (1.492e-13, 0.0, 5.4)
ob_hand_body_001.rotation_euler = (1.571, 1.571, 0.0)
ob_hand_body_001.scale = (1.112, 1.112, 1.112)
ob_hand_body_001.use_mesh_mirror_y = True
ob_hand_body_004.location = (1.492e-13, 0.0, 5.377)
ob_hand_body_004.rotation_euler = (1.571, 1.571, 0.0)
ob_hand_body_004.scale = (1.09, 1.09, 1.09)
ob_hand_body_004.use_mesh_mirror_y = True
_m = ob_hand_body_004.modifiers.new('Solidify', 'SOLIDIFY')
_m.thickness = -0.02
ob_hand_body_006.location = (-3.367e-07, -0.7254, 5.941)
ob_hand_body_006.rotation_euler = (1.571, 1.571, 0.0)
ob_hand_body_006.scale = (1.221, 1.112, 1.112)
ob_hand_body_006.use_mesh_mirror_y = True
ob_hand_body_007.location = (0.0, -0.02096, 1.4)
ob_hand_body_007.rotation_euler = (1.571, 1.571, 0.0)
ob_hand_body_007.scale = (1.112, 1.112, 1.112)
ob_hand_body_007.use_mesh_mirror_y = True
_m = ob_hand_body_007.modifiers.new('Solidify', 'SOLIDIFY')
_m.thickness = 0.06
ob_nurbspath.location = (1.947, -2.287, 0.6441)
ob_nurbspath.rotation_euler = (0.0, 1.571, 0.0)
ob_beziercircle.location = (1.947, -2.287, 3.72)
ob_beziercircle.rotation_euler = (1.571, -0.0, 0.0)
ob_nurbspath_001.location = (-2.097, -0.5538, 9.51)
ob_nurbspath_001.rotation_euler = (0.0, 1.571, 0.0)
ob_nurbspath_004.parent = ob_nurbspath_011
ob_nurbspath_004.matrix_parent_inverse = Matrix(((7.545e-05, 1.691e-12, -999.3, 9820.0), (191.9, 980.7, 1.449e-05, 115.6), (980.7, -191.9, 7.404e-05, 6.534), (-0.0, -0.0, -0.0, 1.0)))
ob_nurbspath_004.location = (-0.05329, -0.5465, 9.51)
ob_nurbspath_004.rotation_euler = (0.5149, 1.571, 0.0)
ob_nurbspath_004.scale = (0.2724, 0.2724, 0.2724)
ob_nurbspath_006.parent = ob_nurbspath_011
ob_nurbspath_006.matrix_parent_inverse = Matrix(((7.545e-05, 1.691e-12, -999.3, 9820.0), (191.9, 980.7, 1.449e-05, 115.6), (980.7, -191.9, 7.404e-05, 6.534), (-0.0, -0.0, -0.0, 1.0)))
ob_nurbspath_006.location = (-0.442, -0.1663, 9.595)
ob_nurbspath_006.rotation_euler = (-0.6808, -1.571, 0.0)
ob_nurbspath_006.scale = (-0.2932, 0.2932, 0.2932)
ob_hand_body_009.location = (-1.137e-13, 0.05929, 9.173)
ob_hand_body_009.rotation_euler = (1.571, 1.571, 0.0)
ob_hand_body_009.scale = (1.102, 1.102, 1.102)
ob_hand_body_009.use_mesh_mirror_y = True
_m = ob_hand_body_009.modifiers.new('Mirror', 'MIRROR')
_m.use_axis = (False, True, False)
ob_sun.location = (0.0, 0.0, 6.3)
ob_nurbspath_002.parent = ob_nurbspath_011
ob_nurbspath_002.matrix_parent_inverse = Matrix(((7.545e-05, 1.691e-12, -999.3, 9820.0), (191.9, 980.7, 1.449e-05, 115.6), (980.7, -191.9, 7.404e-05, 6.534), (-0.0, -0.0, -0.0, 1.0)))
ob_nurbspath_002.location = (-0.4481, 0.0248, 9.638)
ob_nurbspath_002.rotation_euler = (-1.09, -1.571, 0.0)
ob_nurbspath_002.scale = (-0.2932, 0.2932, 0.2932)
ob_nurbspath_003.parent = ob_nurbspath_011
ob_nurbspath_003.matrix_parent_inverse = Matrix(((7.545e-05, 1.691e-12, -999.3, 9820.0), (191.9, 980.7, 1.449e-05, 115.6), (980.7, -191.9, 7.404e-05, 6.534), (-0.0, -0.0, -0.0, 1.0)))
ob_nurbspath_003.location = (0.4377, -0.1663, 9.595)
ob_nurbspath_003.rotation_euler = (-0.6808, 1.571, 0.0)
ob_nurbspath_003.scale = (0.2932, 0.2932, 0.2932)
ob_nurbspath_005.parent = ob_nurbspath_011
ob_nurbspath_005.matrix_parent_inverse = Matrix(((7.545e-05, 1.691e-12, -999.3, 9820.0), (191.9, 980.7, 1.449e-05, 115.6), (980.7, -191.9, 7.404e-05, 6.534), (-0.0, -0.0, -0.0, 1.0)))
ob_nurbspath_005.location = (0.4259, 0.0248, 9.638)
ob_nurbspath_005.rotation_euler = (-1.09, 1.571, 0.0)
ob_nurbspath_005.scale = (0.2932, 0.2932, 0.2932)
ob_nurbspath_007.parent = ob_nurbspath_011
ob_nurbspath_007.matrix_parent_inverse = Matrix(((7.545e-05, 1.691e-12, -999.3, 9820.0), (191.9, 980.7, 1.449e-05, 115.6), (980.7, -191.9, 7.404e-05, 6.534), (-0.0, -0.0, -0.0, 1.0)))
ob_nurbspath_007.location = (0.3844, 0.2233, 9.638)
ob_nurbspath_007.rotation_euler = (-1.163, 1.571, 0.0)
ob_nurbspath_007.scale = (0.2932, 0.2932, 0.2932)
ob_nurbspath_008.parent = ob_nurbspath_011
ob_nurbspath_008.matrix_parent_inverse = Matrix(((7.545e-05, 1.691e-12, -999.3, 9820.0), (191.9, 980.7, 1.449e-05, 115.6), (980.7, -191.9, 7.404e-05, 6.534), (-0.0, -0.0, -0.0, 1.0)))
ob_nurbspath_008.location = (0.2681, 0.4272, 9.638)
ob_nurbspath_008.rotation_euler = (-1.507, 1.571, 0.0)
ob_nurbspath_008.scale = (0.2932, 0.2932, 0.2932)
ob_nurbspath_009.parent = ob_nurbspath_011
ob_nurbspath_009.matrix_parent_inverse = Matrix(((7.545e-05, 1.691e-12, -999.3, 9820.0), (191.9, 980.7, 1.449e-05, 115.6), (980.7, -191.9, 7.404e-05, 6.534), (-0.0, -0.0, -0.0, 1.0)))
ob_nurbspath_009.location = (0.01662, 0.5441, 9.638)
ob_nurbspath_009.rotation_euler = (-1.956, 1.571, 0.0)
ob_nurbspath_009.scale = (0.2932, 0.2932, 0.2932)
ob_nurbspath_010.parent = ob_nurbspath_011
ob_nurbspath_010.matrix_parent_inverse = Matrix(((7.545e-05, 1.691e-12, -999.3, 9820.0), (191.9, 980.7, 1.449e-05, 115.6), (980.7, -191.9, 7.404e-05, 6.534), (-0.0, -0.0, -0.0, 1.0)))
ob_nurbspath_010.location = (-0.214, 0.5435, 9.638)
ob_nurbspath_010.rotation_euler = (-2.304, 1.571, 0.0)
ob_nurbspath_010.scale = (0.2932, 0.2932, 0.2932)
ob_nurbspath_012.parent = ob_nurbspath_011
ob_nurbspath_012.matrix_parent_inverse = Matrix(((7.545e-05, 1.691e-12, -999.3, 9820.0), (191.9, 980.7, 1.449e-05, 115.6), (980.7, -191.9, 7.404e-05, 6.534), (-0.0, -0.0, -0.0, 1.0)))
ob_nurbspath_012.location = (-0.3962, 0.4594, 9.638)
ob_nurbspath_012.rotation_euler = (-2.522, 1.571, 0.0)
ob_nurbspath_012.scale = (0.2932, 0.2932, 0.2932)
ob_nurbspath_013.parent = ob_nurbspath_011
ob_nurbspath_013.matrix_parent_inverse = Matrix(((7.545e-05, 1.691e-12, -999.3, 9820.0), (191.9, 980.7, 1.449e-05, 115.6), (980.7, -191.9, 7.404e-05, 6.534), (-0.0, -0.0, -0.0, 1.0)))
ob_nurbspath_013.location = (-0.4035, 0.4726, 9.638)
ob_nurbspath_013.rotation_euler = (-2.304, 1.571, 0.0)
ob_nurbspath_013.scale = (0.2932, 0.2932, 0.2932)
ob_nurbspath_014.parent = ob_nurbspath_011
ob_nurbspath_014.matrix_parent_inverse = Matrix(((7.545e-05, 1.691e-12, -999.3, 9820.0), (191.9, 980.7, 1.449e-05, 115.6), (980.7, -191.9, 7.404e-05, 6.534), (-0.0, -0.0, -0.0, 1.0)))
ob_nurbspath_014.location = (-0.5026, -0.04206, 9.616)
ob_nurbspath_014.rotation_euler = (-0.6808, -1.571, 0.0)
ob_nurbspath_014.scale = (-0.2932, 0.2932, 0.2932)
ob_nurbspath_015.parent = ob_nurbspath_011
ob_nurbspath_015.matrix_parent_inverse = Matrix(((7.545e-05, 1.691e-12, -999.3, 9820.0), (191.9, 980.7, 1.449e-05, 115.6), (980.7, -191.9, 7.404e-05, 6.534), (-0.0, -0.0, -0.0, 1.0)))
ob_nurbspath_015.location = (-0.4522, 0.1474, 9.662)
ob_nurbspath_015.rotation_euler = (-1.325, -1.571, 0.0)
ob_nurbspath_015.scale = (-0.2932, 0.2932, 0.2932)
ob_nurbspath_011.location = (0.2575, -0.5339, 9.595)
ob_nurbspath_011.rotation_euler = (0.1933, 1.571, 0.0)
ob_nurbspath_011.scale = (0.2932, 0.2932, 0.2932)
ob_nurbspath_016.parent = ob_nurbspath_011
ob_nurbspath_016.matrix_parent_inverse = Matrix(((7.545e-05, 1.691e-12, -999.3, 9820.0), (191.9, 980.7, 1.449e-05, 115.6), (980.7, -191.9, 7.404e-05, 6.534), (-0.0, -0.0, -0.0, 1.0)))
ob_nurbspath_016.location = (-0.422, -0.3733, 9.595)
ob_nurbspath_016.rotation_euler = (-0.2492, -1.571, 0.0)
ob_nurbspath_016.scale = (-0.2932, 0.2932, 0.2932)
ob_nurbspath_017.parent = ob_nurbspath_011
ob_nurbspath_017.matrix_parent_inverse = Matrix(((7.545e-05, 1.691e-12, -999.3, 9820.0), (191.9, 980.7, 1.449e-05, 115.6), (980.7, -191.9, 7.404e-05, 6.534), (-0.0, -0.0, -0.0, 1.0)))
ob_nurbspath_017.location = (-0.156, -0.5418, 9.595)
ob_nurbspath_017.rotation_euler = (0.4617, -1.571, 0.0)
ob_nurbspath_017.scale = (-0.2932, 0.2932, 0.2932)
ob_nurbspath_018.parent = ob_nurbspath_011
ob_nurbspath_018.matrix_parent_inverse = Matrix(((7.545e-05, 1.691e-12, -999.3, 9820.0), (191.9, 980.7, 1.449e-05, 115.6), (980.7, -191.9, 7.404e-05, 6.534), (-0.0, -0.0, -0.0, 1.0)))
ob_nurbspath_018.location = (-0.3921, -0.3189, 9.595)
ob_nurbspath_018.rotation_euler = (-0.2463, -1.571, 0.0)
ob_nurbspath_018.scale = (-0.2932, 0.2932, 0.2932)
ob_cube.location = (-0.1733, -0.5278, 9.279)
ob_cube.rotation_euler = (0.0, 0.0, -0.2434)
ob_cube.scale = (0.113, 0.02313, 0.01635)
ob_cube_001.location = (0.1673, -0.5278, 9.279)
ob_cube_001.rotation_euler = (0.0, -0.0, 0.2434)
ob_cube_001.scale = (0.113, 0.02313, 0.01635)
ob_nurbspath_019.parent = ob_nurbspath_011
ob_nurbspath_019.matrix_parent_inverse = Matrix(((7.545e-05, 1.691e-12, -999.3, 9820.0), (191.9, 980.7, 1.449e-05, 115.6), (980.7, -191.9, 7.404e-05, 6.534), (-0.0, -0.0, -0.0, 1.0)))
ob_nurbspath_019.location = (0.3486, -0.3291, 9.595)
ob_nurbspath_019.rotation_euler = (-0.1962, 1.571, 0.0)
ob_nurbspath_019.scale = (0.2932, 0.2932, 0.2932)
cu_nurbspath_001.bevel_object = ob_beziercircle
cu_nurbspath_002.bevel_object = ob_beziercircle
cu_nurbspath_005.bevel_object = ob_beziercircle
cu_nurbspath_014.bevel_object = ob_beziercircle
cu_nurbspath_025.bevel_object = ob_beziercircle
cu_nurbspath_026.bevel_object = ob_beziercircle
cu_nurbspath_027.bevel_object = ob_beziercircle
cu_nurbspath_028.bevel_object = ob_beziercircle
cu_nurbspath_029.bevel_object = ob_beziercircle
cu_nurbspath_030.bevel_object = ob_beziercircle
cu_nurbspath_031.bevel_object = ob_beziercircle
cu_nurbspath_033.bevel_object = ob_beziercircle
cu_nurbspath_034.bevel_object = ob_beziercircle
cu_nurbspath_035.bevel_object = ob_beziercircle
cu_nurbspath_036.bevel_object = ob_beziercircle
cu_nurbspath_037.bevel_object = ob_beziercircle
cu_nurbspath_038.bevel_object = ob_beziercircle
cu_nurbspath_039.bevel_object = ob_beziercircle
cu_nurbspath_043.bevel_object = ob_beziercircle
cu_nurbspath_046.bevel_object = ob_beziercircle

# ---- collection membership
col_jenn.objects.link(ob_hand_body_002)
col_jenn.objects.link(ob_hand_body_005)
col_jenn.objects.link(ob_hand_body_001)
col_jenn.objects.link(ob_hand_body_004)
col_jenn.objects.link(ob_hand_body_006)
col_jenn.objects.link(ob_hand_body_007)
col_jenn.objects.link(ob_nurbspath)
col_jenn.objects.link(ob_beziercircle)
col_jenn.objects.link(ob_nurbspath_001)
col_jenn.objects.link(ob_nurbspath_004)
col_jenn.objects.link(ob_nurbspath_006)
col_jenn.objects.link(ob_hand_body_009)
col_jenn.objects.link(ob_sun)
col_jenn.objects.link(ob_nurbspath_002)
col_jenn.objects.link(ob_nurbspath_003)
col_jenn.objects.link(ob_nurbspath_005)
col_jenn.objects.link(ob_nurbspath_007)
col_jenn.objects.link(ob_nurbspath_008)
col_jenn.objects.link(ob_nurbspath_009)
col_jenn.objects.link(ob_nurbspath_010)
col_jenn.objects.link(ob_nurbspath_012)
col_jenn.objects.link(ob_nurbspath_013)
col_jenn.objects.link(ob_nurbspath_014)
col_jenn.objects.link(ob_nurbspath_015)
col_jenn.objects.link(ob_nurbspath_011)
col_jenn.objects.link(ob_nurbspath_016)
col_jenn.objects.link(ob_nurbspath_017)
col_jenn.objects.link(ob_nurbspath_018)
col_jenn.objects.link(ob_cube)
col_jenn.objects.link(ob_cube_001)
col_jenn.objects.link(ob_nurbspath_019)

# ---- scene / render settings (as saved in the file)
scene.frame_start = 1; scene.frame_end = 250; scene.frame_set(0)
scene.render.engine = 'BLENDER_EEVEE_NEXT'
scene.cycles.use_denoising = False
scene.cycles.samples = 128
scene.cycles.sampling_pattern = 'TABULATED_SOBOL'
scene.cycles.use_adaptive_sampling = False
scene.cycles.use_light_tree = False
scene.view_settings.view_transform = 'Filmic'
bpy.context.view_layer.update()

# ---- added for rendering (the .blend has no active camera): camera
cam_auto = bpy.data.cameras.new('AutoCamera')
cam_auto.lens = 50.0
cam_auto.sensor_width = 36.0
cam_auto.clip_end = 1000.0
ob_auto_camera = bpy.data.objects.new('AutoCamera', cam_auto)
scene.collection.objects.link(ob_auto_camera)
ob_auto_camera.location = (15.174, -19.4317, 16.8857)
ob_auto_camera.rotation_euler = (1.09748, -7.21219e-08, 0.694738)
scene.camera = ob_auto_camera
bpy.context.view_layer.update()
